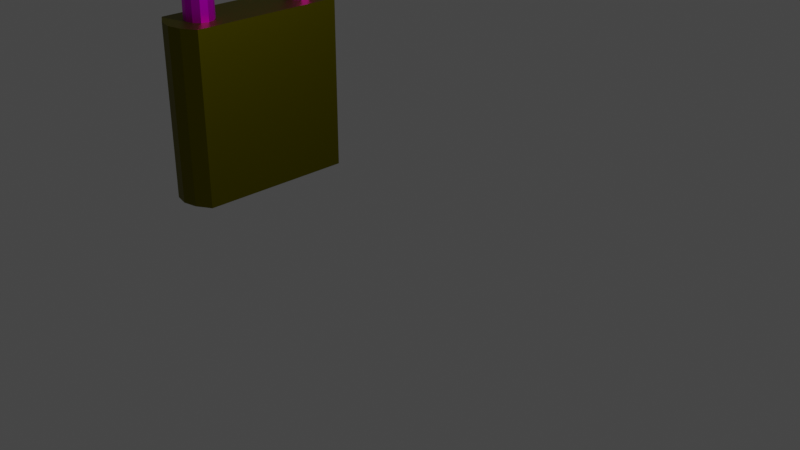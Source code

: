 # Source: padlock1.blend  (saved by Blender 3.6.11; exported with 4.5.12 LTS)
import bpy
from mathutils import Matrix  # noqa: F401  (used for matrix-valued properties, if any)

bpy.ops.wm.read_factory_settings(use_empty=True)
scene = bpy.context.scene
scene.name = 'Scene'

# ---- collections
col_collection = bpy.data.collections.new('Collection'); scene.collection.children.link(col_collection)

# ---- images (referenced by path relative to the original .blend; pixels are not part of the script)
import os
ASSET_DIR = os.environ.get("B2B_ASSET_DIR", "")  # directory of the original .blend (textures are referenced by path, not embedded)
HERE = os.path.dirname(os.path.abspath(__file__))  # packed textures are extracted next to this script under _unpacked/

def load_image(name, relpath, width, height, colorspace="sRGB"):
    """Load a texture the original file referenced (path relative to the .blend, or extracted next to this script)."""
    p = next((c for c in (os.path.join(HERE, relpath), os.path.join(ASSET_DIR, relpath)) if relpath and os.path.exists(c)), "")
    if p:
        img = bpy.data.images.load(p, check_existing=True)
        img.name = name
    else:  # same state as the original file: an image datablock whose file is absent (Cycles renders it pink)
        img = bpy.data.images.new(name, width, height)
        img.source = "FILE"
        img.filepath = "//" + (relpath or name)
    img.colorspace_settings.name = colorspace
    return img
img_material_001_metallic = load_image('Material.001 Metallic', '', 1024, 1024, 'Non-Color')
img_material_metallic = load_image('Material Metallic', '', 1024, 1024, 'Non-Color')

# ---- materials (node trees are filled in below, after node groups)
mat_material_001 = bpy.data.materials.new('Material.001')
mat_material_001.use_transparent_shadow = False
mat_material = bpy.data.materials.new('Material')
mat_material.alpha_threshold = 0.0
mat_material.use_transparent_shadow = False
mat_material.roughness = 0.5
mat_material.line_color = (0.0, 0.0, 0.0, 1.0)

# ---- material node trees
mat_material_001.use_nodes = True; mat_material_001.node_tree.nodes.clear()
_N = mat_material_001.node_tree.nodes; _L = mat_material_001.node_tree.links
n0 = _N.new('ShaderNodeBsdfPrincipled'); n0.name = 'Principled BSDF'; n0.location = (10, 300)
n0.distribution = 'GGX'
n0.subsurface_method = 'RANDOM_WALK_SKIN'
n0.inputs[1].default_value = 1.0
n0.inputs[3].default_value = 1.45
n0.inputs[27].default_value = (0.0, 0.0, 0.0, 1.0)
n0.inputs[28].default_value = 1.0
n1 = _N.new('ShaderNodeOutputMaterial'); n1.name = 'Material Output'; n1.location = (300, 300)
n2 = _N.new('ShaderNodeTexImage'); n2.name = 'Image Texture'; n2.location = (-288, 165)
n2.image = img_material_001_metallic
_L.new(n0.outputs[0], n1.inputs[0])
_L.new(n2.outputs[0], n0.inputs[0])
n1.is_active_output = True
mat_material.use_nodes = True; mat_material.node_tree.nodes.clear()
_N = mat_material.node_tree.nodes; _L = mat_material.node_tree.links
n0 = _N.new('ShaderNodeOutputMaterial'); n0.name = 'Material Output'; n0.location = (300, 300)
n1 = _N.new('ShaderNodeBsdfPrincipled'); n1.name = 'Principled BSDF'; n1.location = (10, 300)
n1.distribution = 'GGX'
n1.subsurface_method = 'RANDOM_WALK_SKIN'
n1.inputs[0].default_value = (0.175, 0.157, 0.0, 1.0)
n1.inputs[1].default_value = 1.0
n1.inputs[3].default_value = 1.45
n1.inputs[27].default_value = (0.0, 0.0, 0.0, 1.0)
n1.inputs[28].default_value = 1.0
n2 = _N.new('ShaderNodeTexImage'); n2.name = 'Image Texture'; n2.location = (-299, 170)
n2.image = img_material_metallic
_L.new(n1.outputs[0], n0.inputs[0])
n0.is_active_output = True

# ---- world
world_world = bpy.data.worlds.new('World'); scene.world = world_world
world_world.use_nodes = True; world_world.node_tree.nodes.clear()
_N = world_world.node_tree.nodes; _L = world_world.node_tree.links
n0 = _N.new('ShaderNodeOutputWorld'); n0.name = 'World Output'; n0.location = (300, 300)
n1 = _N.new('ShaderNodeBackground'); n1.name = 'Background'; n1.location = (10, 300)
n1.inputs[0].default_value = (0.05088, 0.05088, 0.05088, 1.0)
_L.new(n1.outputs[0], n0.inputs[0])
n0.is_active_output = True
world_world.color = (0.05088, 0.05088, 0.05088)
world_world.use_sun_shadow = False
world_world.sun_shadow_jitter_overblur = 0.0

# ---- cameras
cam_camera = bpy.data.cameras.new('Camera')
cam_camera.clip_end = 100.0
cam_camera.ortho_scale = 7.314

# ---- lights
light_light = bpy.data.lights.new('Light', 'POINT')
light_light.transmission_factor = 0.0
light_light.energy = 1000.0
light_light.shadow_soft_size = 0.1
light_light.shadow_maximum_resolution = 0.006
light_light.use_absolute_resolution = True

# ---- meshes
me_torus = bpy.data.meshes.new('Torus')
me_torus.from_pydata([(1.25, 0.0, 0.0), (1.217, 0.0, 0.125), (1.125, 0.0, 0.2165), (1.0, 0.0, 0.25), (0.875, 0.0, 0.2165), (0.7835, 0.0, 0.125), (0.75, 0.0, 3.062e-17), (0.7835, 0.0, -0.125), (0.875, 0.0, -0.2165), (1.0, 0.0, -0.25), (1.125, 0.0, -0.2165), (1.217, 0.0, -0.125), (1.239, 0.1632, 0.0), (1.206, 0.1588, 0.125), (1.115, 0.1468, 0.2165), (0.9914, 0.1305, 0.25), (0.8675, 0.1142, 0.2165), (0.7768, 0.1023, 0.125), (0.7436, 0.09789, 3.062e-17), (0.7768, 0.1023, -0.125), (0.8675, 0.1142, -0.2165), (0.9914, 0.1305, -0.25), (1.115, 0.1468, -0.2165), (1.206, 0.1588, -0.125), (1.207, 0.3235, 0.0), (1.175, 0.3149, 0.125), (1.087, 0.2912, 0.2165), (0.9659, 0.2588, 0.25), (0.8452, 0.2265, 0.2165), (0.7568, 0.2028, 0.125), (0.7244, 0.1941, 3.062e-17), (0.7568, 0.2028, -0.125), (0.8452, 0.2265, -0.2165), (0.9659, 0.2588, -0.25), (1.087, 0.2912, -0.2165), (1.175, 0.3149, -0.125), (1.155, 0.4784, 0.0), (1.124, 0.4655, 0.125), (1.039, 0.4305, 0.2165), (0.9239, 0.3827, 0.25), (0.8084, 0.3348, 0.2165), (0.7239, 0.2998, 0.125), (0.6929, 0.287, 3.062e-17), (0.7239, 0.2998, -0.125), (0.8084, 0.3348, -0.2165), (0.9239, 0.3827, -0.25), (1.039, 0.4305, -0.2165), (1.124, 0.4655, -0.125), (1.083, 0.625, 0.0), (1.054, 0.6083, 0.125), (0.9743, 0.5625, 0.2165), (0.866, 0.5, 0.25), (0.7578, 0.4375, 0.2165), (0.6785, 0.3917, 0.125), (0.6495, 0.375, 3.062e-17), (0.6785, 0.3917, -0.125), (0.7578, 0.4375, -0.2165), (0.866, 0.5, -0.25), (0.9743, 0.5625, -0.2165), (1.054, 0.6083, -0.125), (0.9917, 0.761, 0.0), (0.9651, 0.7406, 0.125), (0.8925, 0.6849, 0.2165), (0.7934, 0.6088, 0.25), (0.6942, 0.5327, 0.2165), (0.6216, 0.477, 0.125), (0.595, 0.4566, 3.062e-17), (0.6216, 0.477, -0.125), (0.6942, 0.5327, -0.2165), (0.7934, 0.6088, -0.25), (0.8925, 0.6849, -0.2165), (0.9651, 0.7406, -0.125), (0.8839, 0.8839, 0.0), (0.8602, 0.8602, 0.125), (0.7955, 0.7955, 0.2165), (0.7071, 0.7071, 0.25), (0.6187, 0.6187, 0.2165), (0.554, 0.554, 0.125), (0.5303, 0.5303, 3.062e-17), (0.554, 0.554, -0.125), (0.6187, 0.6187, -0.2165), (0.7071, 0.7071, -0.25), (0.7955, 0.7955, -0.2165), (0.8602, 0.8602, -0.125), (0.761, 0.9917, 0.0), (0.7406, 0.9651, 0.125), (0.6849, 0.8925, 0.2165), (0.6088, 0.7934, 0.25), (0.5327, 0.6942, 0.2165), (0.477, 0.6216, 0.125), (0.4566, 0.595, 3.062e-17), (0.477, 0.6216, -0.125), (0.5327, 0.6942, -0.2165), (0.6088, 0.7934, -0.25), (0.6849, 0.8925, -0.2165), (0.7406, 0.9651, -0.125), (0.625, 1.083, 0.0), (0.6083, 1.054, 0.125), (0.5625, 0.9743, 0.2165), (0.5, 0.866, 0.25), (0.4375, 0.7578, 0.2165), (0.3917, 0.6785, 0.125), (0.375, 0.6495, 3.062e-17), (0.3917, 0.6785, -0.125), (0.4375, 0.7578, -0.2165), (0.5, 0.866, -0.25), (0.5625, 0.9743, -0.2165), (0.6083, 1.054, -0.125), (0.4784, 1.155, 0.0), (0.4655, 1.124, 0.125), (0.4305, 1.039, 0.2165), (0.3827, 0.9239, 0.25), (0.3348, 0.8084, 0.2165), (0.2998, 0.7239, 0.125), (0.287, 0.6929, 3.062e-17), (0.2998, 0.7239, -0.125), (0.3348, 0.8084, -0.2165), (0.3827, 0.9239, -0.25), (0.4305, 1.039, -0.2165), (0.4655, 1.124, -0.125), (0.3235, 1.207, 0.0), (0.3149, 1.175, 0.125), (0.2912, 1.087, 0.2165), (0.2588, 0.9659, 0.25), (0.2265, 0.8452, 0.2165), (0.2028, 0.7568, 0.125), (0.1941, 0.7244, 3.062e-17), (0.2028, 0.7568, -0.125), (0.2265, 0.8452, -0.2165), (0.2588, 0.9659, -0.25), (0.2912, 1.087, -0.2165), (0.3149, 1.175, -0.125), (0.1632, 1.239, 0.0), (0.1588, 1.206, 0.125), (0.1468, 1.115, 0.2165), (0.1305, 0.9914, 0.25), (0.1142, 0.8675, 0.2165), (0.1023, 0.7768, 0.125), (0.09789, 0.7436, 3.062e-17), (0.1023, 0.7768, -0.125), (0.1142, 0.8675, -0.2165), (0.1305, 0.9914, -0.25), (0.1468, 1.115, -0.2165), (0.1588, 1.206, -0.125), (-2.08, 1.25, 0.008546), (-2.08, 1.217, 0.1335), (-2.08, 1.125, 0.2251), (-2.08, 1.0, 0.2585), (-2.08, 0.875, 0.2251), (-2.08, 0.7835, 0.1335), (-2.08, 0.75, 0.008546), (-2.08, 0.7835, -0.1165), (-2.08, 0.875, -0.208), (-2.08, 1.0, -0.2415), (-2.08, 1.125, -0.208), (-2.08, 1.217, -0.1165), (-0.9369, -1.25, 0.00385), (-0.9369, -1.217, 0.1289), (-0.9369, -1.125, 0.2204), (-0.9369, -1.0, 0.2539), (-0.9369, -0.875, 0.2204), (-0.937, -0.7835, 0.1289), (-0.937, -0.75, 0.003851), (-0.937, -0.7835, -0.1211), (-0.9369, -0.875, -0.2127), (-0.9369, -1.0, -0.2461), (-0.9369, -1.125, -0.2127), (-0.9369, -1.217, -0.1211), (0.1632, -1.239, 0.0), (0.1588, -1.206, 0.125), (0.1468, -1.115, 0.2165), (0.1305, -0.9914, 0.25), (0.1142, -0.8675, 0.2165), (0.1023, -0.7768, 0.125), (0.09789, -0.7436, 3.062e-17), (0.1023, -0.7768, -0.125), (0.1142, -0.8675, -0.2165), (0.1305, -0.9914, -0.25), (0.1468, -1.115, -0.2165), (0.1588, -1.206, -0.125), (0.3235, -1.207, 0.0), (0.3149, -1.175, 0.125), (0.2912, -1.087, 0.2165), (0.2588, -0.9659, 0.25), (0.2265, -0.8452, 0.2165), (0.2028, -0.7568, 0.125), (0.1941, -0.7244, 3.062e-17), (0.2028, -0.7568, -0.125), (0.2265, -0.8452, -0.2165), (0.2588, -0.9659, -0.25), (0.2912, -1.087, -0.2165), (0.3149, -1.175, -0.125), (0.4784, -1.155, 0.0), (0.4655, -1.124, 0.125), (0.4305, -1.039, 0.2165), (0.3827, -0.9239, 0.25), (0.3348, -0.8084, 0.2165), (0.2998, -0.7239, 0.125), (0.287, -0.6929, 3.062e-17), (0.2998, -0.7239, -0.125), (0.3348, -0.8084, -0.2165), (0.3827, -0.9239, -0.25), (0.4305, -1.039, -0.2165), (0.4655, -1.124, -0.125), (0.625, -1.083, 0.0), (0.6083, -1.054, 0.125), (0.5625, -0.9743, 0.2165), (0.5, -0.866, 0.25), (0.4375, -0.7578, 0.2165), (0.3917, -0.6785, 0.125), (0.375, -0.6495, 3.062e-17), (0.3917, -0.6785, -0.125), (0.4375, -0.7578, -0.2165), (0.5, -0.866, -0.25), (0.5625, -0.9743, -0.2165), (0.6083, -1.054, -0.125), (0.761, -0.9917, 0.0), (0.7406, -0.9651, 0.125), (0.6849, -0.8925, 0.2165), (0.6088, -0.7934, 0.25), (0.5327, -0.6942, 0.2165), (0.477, -0.6216, 0.125), (0.4566, -0.595, 3.062e-17), (0.477, -0.6216, -0.125), (0.5327, -0.6942, -0.2165), (0.6088, -0.7934, -0.25), (0.6849, -0.8925, -0.2165), (0.7406, -0.9651, -0.125), (0.8839, -0.8839, 0.0), (0.8602, -0.8602, 0.125), (0.7955, -0.7955, 0.2165), (0.7071, -0.7071, 0.25), (0.6187, -0.6187, 0.2165), (0.554, -0.554, 0.125), (0.5303, -0.5303, 3.062e-17), (0.554, -0.554, -0.125), (0.6187, -0.6187, -0.2165), (0.7071, -0.7071, -0.25), (0.7955, -0.7955, -0.2165), (0.8602, -0.8602, -0.125), (0.9917, -0.761, 0.0), (0.9651, -0.7406, 0.125), (0.8925, -0.6849, 0.2165), (0.7934, -0.6088, 0.25), (0.6942, -0.5327, 0.2165), (0.6216, -0.477, 0.125), (0.595, -0.4566, 3.062e-17), (0.6216, -0.477, -0.125), (0.6942, -0.5327, -0.2165), (0.7934, -0.6088, -0.25), (0.8925, -0.6849, -0.2165), (0.9651, -0.7406, -0.125), (1.083, -0.625, 0.0), (1.054, -0.6083, 0.125), (0.9743, -0.5625, 0.2165), (0.866, -0.5, 0.25), (0.7578, -0.4375, 0.2165), (0.6785, -0.3917, 0.125), (0.6495, -0.375, 3.062e-17), (0.6785, -0.3917, -0.125), (0.7578, -0.4375, -0.2165), (0.866, -0.5, -0.25), (0.9743, -0.5625, -0.2165), (1.054, -0.6083, -0.125), (1.155, -0.4784, 0.0), (1.124, -0.4655, 0.125), (1.039, -0.4305, 0.2165), (0.9239, -0.3827, 0.25), (0.8084, -0.3348, 0.2165), (0.7239, -0.2998, 0.125), (0.6929, -0.287, 3.062e-17), (0.7239, -0.2998, -0.125), (0.8084, -0.3348, -0.2165), (0.9239, -0.3827, -0.25), (1.039, -0.4305, -0.2165), (1.124, -0.4655, -0.125), (1.207, -0.3235, 0.0), (1.175, -0.3149, 0.125), (1.087, -0.2912, 0.2165), (0.9659, -0.2588, 0.25), (0.8452, -0.2265, 0.2165), (0.7568, -0.2028, 0.125), (0.7244, -0.1941, 3.062e-17), (0.7568, -0.2028, -0.125), (0.8452, -0.2265, -0.2165), (0.9659, -0.2588, -0.25), (1.087, -0.2912, -0.2165), (1.175, -0.3149, -0.125), (1.239, -0.1632, 0.0), (1.206, -0.1588, 0.125), (1.115, -0.1468, 0.2165), (0.9914, -0.1305, 0.25), (0.8675, -0.1142, 0.2165), (0.7768, -0.1023, 0.125), (0.7436, -0.09789, 3.062e-17), (0.7768, -0.1023, -0.125), (0.8675, -0.1142, -0.2165), (0.9914, -0.1305, -0.25), (1.115, -0.1468, -0.2165), (1.206, -0.1588, -0.125), (-1.259, -1.126, 0.2215), (-0.9343, -1.126, 0.2202), (-1.259, -0.8742, 0.2215), (-0.9343, -0.8742, 0.2202), (-1.261, -1.125, -0.2108), (-0.9361, -1.125, -0.2121), (-1.261, -0.8747, -0.2106), (-0.9361, -0.8747, -0.212), (-1.259, -1.0, 0.2557), (-0.9341, -1.0, 0.2543), (-1.261, -0.9994, -0.2448), (-0.9362, -0.9994, -0.2462), (-1.26, -0.7495, 0.005435), (-0.9352, -0.7495, 0.004098), (-1.26, -1.25, 0.003857), (-0.9352, -1.25, 0.002521), (-0.9352, -0.986, 0.002521), (-1.26, -0.986, 0.003857), (-1.26, -0.783, 0.1295), (-0.9346, -1.217, 0.1298), (-1.26, -0.9931, 0.1298), (-0.9346, -0.783, 0.1282), (-1.26, -1.217, 0.1312), (-0.9346, -0.9931, 0.1284), (-0.9357, -0.7836, -0.121), (-1.261, -1.217, -0.1194), (-0.9355, -0.986, -0.07791), (-1.261, -0.7836, -0.1197), (-0.9357, -1.217, -0.1207), (-1.261, -0.986, -0.07658), (-2.402, 0.8759, 0.2271), (-2.077, 0.8759, 0.2258), (-2.402, 1.125, 0.2262), (-2.077, 1.125, 0.2249), (-2.404, 0.8741, -0.2061), (-2.078, 0.8741, -0.2074), (-2.404, 1.124, -0.2059), (-2.078, 1.124, -0.2073), (-2.402, 1.0, 0.2597), (-2.077, 1.0, 0.2584), (-2.404, 0.9997, -0.2401), (-2.079, 0.9997, -0.2415), (-2.403, 1.25, 0.01013), (-2.078, 1.25, 0.008793), (-2.403, 0.7501, 0.009604), (-2.078, 0.7501, 0.008267), (-2.078, 1.013, 0.007216), (-2.403, 1.013, 0.008552), (-2.402, 1.216, 0.1342), (-2.077, 0.7836, 0.1335), (-2.402, 1.006, 0.1344), (-2.077, 1.216, 0.1329), (-2.402, 0.7836, 0.1348), (-2.077, 1.006, 0.1331), (-2.078, 1.216, -0.1163), (-2.403, 0.7826, -0.1147), (-2.078, 1.013, -0.07322), (-2.403, 1.216, -0.115), (-2.078, 0.7826, -0.116), (-2.403, 1.013, -0.07188)], [], [(0, 12, 13, 1), (1, 13, 14, 2), (2, 14, 15, 3), (3, 15, 16, 4), (4, 16, 17, 5), (5, 17, 18, 6), (6, 18, 19, 7), (7, 19, 20, 8), (8, 20, 21, 9), (9, 21, 22, 10), (10, 22, 23, 11), (11, 23, 12, 0), (12, 24, 25, 13), (13, 25, 26, 14), (14, 26, 27, 15), (15, 27, 28, 16), (16, 28, 29, 17), (17, 29, 30, 18), (18, 30, 31, 19), (19, 31, 32, 20), (20, 32, 33, 21), (21, 33, 34, 22), (22, 34, 35, 23), (23, 35, 24, 12), (24, 36, 37, 25), (25, 37, 38, 26), (26, 38, 39, 27), (27, 39, 40, 28), (28, 40, 41, 29), (29, 41, 42, 30), (30, 42, 43, 31), (31, 43, 44, 32), (32, 44, 45, 33), (33, 45, 46, 34), (34, 46, 47, 35), (35, 47, 36, 24), (36, 48, 49, 37), (37, 49, 50, 38), (38, 50, 51, 39), (39, 51, 52, 40), (40, 52, 53, 41), (41, 53, 54, 42), (42, 54, 55, 43), (43, 55, 56, 44), (44, 56, 57, 45), (45, 57, 58, 46), (46, 58, 59, 47), (47, 59, 48, 36), (48, 60, 61, 49), (49, 61, 62, 50), (50, 62, 63, 51), (51, 63, 64, 52), (52, 64, 65, 53), (53, 65, 66, 54), (54, 66, 67, 55), (55, 67, 68, 56), (56, 68, 69, 57), (57, 69, 70, 58), (58, 70, 71, 59), (59, 71, 60, 48), (60, 72, 73, 61), (61, 73, 74, 62), (62, 74, 75, 63), (63, 75, 76, 64), (64, 76, 77, 65), (65, 77, 78, 66), (66, 78, 79, 67), (67, 79, 80, 68), (68, 80, 81, 69), (69, 81, 82, 70), (70, 82, 83, 71), (71, 83, 72, 60), (72, 84, 85, 73), (73, 85, 86, 74), (74, 86, 87, 75), (75, 87, 88, 76), (76, 88, 89, 77), (77, 89, 90, 78), (78, 90, 91, 79), (79, 91, 92, 80), (80, 92, 93, 81), (81, 93, 94, 82), (82, 94, 95, 83), (83, 95, 84, 72), (84, 96, 97, 85), (85, 97, 98, 86), (86, 98, 99, 87), (87, 99, 100, 88), (88, 100, 101, 89), (89, 101, 102, 90), (90, 102, 103, 91), (91, 103, 104, 92), (92, 104, 105, 93), (93, 105, 106, 94), (94, 106, 107, 95), (95, 107, 96, 84), (96, 108, 109, 97), (97, 109, 110, 98), (98, 110, 111, 99), (99, 111, 112, 100), (100, 112, 113, 101), (101, 113, 114, 102), (102, 114, 115, 103), (103, 115, 116, 104), (104, 116, 117, 105), (105, 117, 118, 106), (106, 118, 119, 107), (107, 119, 108, 96), (108, 120, 121, 109), (109, 121, 122, 110), (110, 122, 123, 111), (111, 123, 124, 112), (112, 124, 125, 113), (113, 125, 126, 114), (114, 126, 127, 115), (115, 127, 128, 116), (116, 128, 129, 117), (117, 129, 130, 118), (118, 130, 131, 119), (119, 131, 120, 108), (120, 132, 133, 121), (121, 133, 134, 122), (122, 134, 135, 123), (123, 135, 136, 124), (124, 136, 137, 125), (125, 137, 138, 126), (126, 138, 139, 127), (127, 139, 140, 128), (128, 140, 141, 129), (129, 141, 142, 130), (130, 142, 143, 131), (131, 143, 132, 120), (132, 144, 145, 133), (133, 145, 146, 134), (134, 146, 147, 135), (135, 147, 148, 136), (136, 148, 149, 137), (137, 149, 150, 138), (138, 150, 151, 139), (139, 151, 152, 140), (140, 152, 153, 141), (141, 153, 154, 142), (142, 154, 155, 143), (143, 155, 144, 132), (156, 168, 169, 157), (157, 169, 170, 158), (158, 170, 171, 159), (159, 171, 172, 160), (160, 172, 173, 161), (161, 173, 174, 162), (162, 174, 175, 163), (163, 175, 176, 164), (164, 176, 177, 165), (165, 177, 178, 166), (166, 178, 179, 167), (167, 179, 168, 156), (168, 180, 181, 169), (169, 181, 182, 170), (170, 182, 183, 171), (171, 183, 184, 172), (172, 184, 185, 173), (173, 185, 186, 174), (174, 186, 187, 175), (175, 187, 188, 176), (176, 188, 189, 177), (177, 189, 190, 178), (178, 190, 191, 179), (179, 191, 180, 168), (180, 192, 193, 181), (181, 193, 194, 182), (182, 194, 195, 183), (183, 195, 196, 184), (184, 196, 197, 185), (185, 197, 198, 186), (186, 198, 199, 187), (187, 199, 200, 188), (188, 200, 201, 189), (189, 201, 202, 190), (190, 202, 203, 191), (191, 203, 192, 180), (192, 204, 205, 193), (193, 205, 206, 194), (194, 206, 207, 195), (195, 207, 208, 196), (196, 208, 209, 197), (197, 209, 210, 198), (198, 210, 211, 199), (199, 211, 212, 200), (200, 212, 213, 201), (201, 213, 214, 202), (202, 214, 215, 203), (203, 215, 204, 192), (204, 216, 217, 205), (205, 217, 218, 206), (206, 218, 219, 207), (207, 219, 220, 208), (208, 220, 221, 209), (209, 221, 222, 210), (210, 222, 223, 211), (211, 223, 224, 212), (212, 224, 225, 213), (213, 225, 226, 214), (214, 226, 227, 215), (215, 227, 216, 204), (216, 228, 229, 217), (217, 229, 230, 218), (218, 230, 231, 219), (219, 231, 232, 220), (220, 232, 233, 221), (221, 233, 234, 222), (222, 234, 235, 223), (223, 235, 236, 224), (224, 236, 237, 225), (225, 237, 238, 226), (226, 238, 239, 227), (227, 239, 228, 216), (228, 240, 241, 229), (229, 241, 242, 230), (230, 242, 243, 231), (231, 243, 244, 232), (232, 244, 245, 233), (233, 245, 246, 234), (234, 246, 247, 235), (235, 247, 248, 236), (236, 248, 249, 237), (237, 249, 250, 238), (238, 250, 251, 239), (239, 251, 240, 228), (240, 252, 253, 241), (241, 253, 254, 242), (242, 254, 255, 243), (243, 255, 256, 244), (244, 256, 257, 245), (245, 257, 258, 246), (246, 258, 259, 247), (247, 259, 260, 248), (248, 260, 261, 249), (249, 261, 262, 250), (250, 262, 263, 251), (251, 263, 252, 240), (252, 264, 265, 253), (253, 265, 266, 254), (254, 266, 267, 255), (255, 267, 268, 256), (256, 268, 269, 257), (257, 269, 270, 258), (258, 270, 271, 259), (259, 271, 272, 260), (260, 272, 273, 261), (261, 273, 274, 262), (262, 274, 275, 263), (263, 275, 264, 252), (264, 276, 277, 265), (265, 277, 278, 266), (266, 278, 279, 267), (267, 279, 280, 268), (268, 280, 281, 269), (269, 281, 282, 270), (270, 282, 283, 271), (271, 283, 284, 272), (272, 284, 285, 273), (273, 285, 286, 274), (274, 286, 287, 275), (275, 287, 276, 264), (276, 288, 289, 277), (277, 289, 290, 278), (278, 290, 291, 279), (279, 291, 292, 280), (280, 292, 293, 281), (281, 293, 294, 282), (282, 294, 295, 283), (283, 295, 296, 284), (284, 296, 297, 285), (285, 297, 298, 286), (286, 298, 299, 287), (287, 299, 288, 276), (288, 0, 1, 289), (289, 1, 2, 290), (290, 2, 3, 291), (291, 3, 4, 292), (292, 4, 5, 293), (293, 5, 6, 294), (294, 6, 7, 295), (295, 7, 8, 296), (296, 8, 9, 297), (297, 9, 10, 298), (298, 10, 11, 299), (299, 11, 0, 288), (308, 309, 303, 302), (327, 324, 307, 306), (310, 311, 305, 304), (322, 319, 301, 300), (329, 310, 304, 325), (323, 309, 301, 319), (321, 303, 309, 323), (327, 306, 310, 329), (306, 307, 311, 310), (300, 301, 309, 308), (318, 312, 317, 320), (324, 313, 316, 326), (326, 316, 315, 328), (320, 317, 314, 322), (325, 328, 315, 314), (318, 321, 313, 312), (302, 303, 321, 318), (308, 320, 322, 300), (302, 318, 320, 308), (313, 321, 323, 316), (316, 323, 319, 315), (314, 315, 319, 322), (304, 305, 328, 325), (311, 326, 328, 305), (307, 324, 326, 311), (312, 327, 329, 317), (317, 329, 325, 314), (312, 313, 324, 327), (338, 339, 333, 332), (357, 354, 337, 336), (340, 341, 335, 334), (352, 349, 331, 330), (359, 340, 334, 355), (353, 339, 331, 349), (351, 333, 339, 353), (357, 336, 340, 359), (336, 337, 341, 340), (330, 331, 339, 338), (348, 342, 347, 350), (354, 343, 346, 356), (356, 346, 345, 358), (350, 347, 344, 352), (355, 358, 345, 344), (348, 351, 343, 342), (332, 333, 351, 348), (338, 350, 352, 330), (332, 348, 350, 338), (343, 351, 353, 346), (346, 353, 349, 345), (344, 345, 349, 352), (334, 335, 358, 355), (341, 356, 358, 335), (337, 354, 356, 341), (342, 357, 359, 347), (347, 359, 355, 344), (342, 343, 354, 357)])
_uv = me_torus.uv_layers.new(name='UVMap')
_uv.uv.foreach_set('vector', [0.5, 0.5, 0.5208, 0.5, 0.5208, 0.5833, 0.5, 0.5833, 0.5, 0.5833, 0.5208, 0.5833, 0.5208, 0.6667, 0.5, 0.6667, 0.5, 0.6667, 0.5208, 0.6667, 0.5208, 0.75, 0.5, 0.75, 0.5, 0.75, 0.5208, 0.75, 0.5208, 0.8333, 0.5, 0.8333, 0.5, 0.8333, 0.5208, 0.8333, 0.5208, 0.9167, 0.5, 0.9167, 0.5, 0.9167, 0.5208, 0.9167, 0.5208, 1.0, 0.5, 1.0, 0.5, 2.22e-16, 0.5208, 2.22e-16, 0.5208, 0.08333, 0.5, 0.08333, 0.5, 0.08333, 0.5208, 0.08333, 0.5208, 0.1667, 0.5, 0.1667, 0.5, 0.1667, 0.5208, 0.1667, 0.5208, 0.25, 0.5, 0.25, 0.5, 0.25, 0.5208, 0.25, 0.5208, 0.3333, 0.5, 0.3333, 0.5, 0.3333, 0.5208, 0.3333, 0.5208, 0.4167, 0.5, 0.4167, 0.5, 0.4167, 0.5208, 0.4167, 0.5208, 0.5, 0.5, 0.5, 0.5208, 0.5, 0.5417, 0.5, 0.5417, 0.5833, 0.5208, 0.5833, 0.5208, 0.5833, 0.5417, 0.5833, 0.5417, 0.6667, 0.5208, 0.6667, 0.5208, 0.6667, 0.5417, 0.6667, 0.5417, 0.75, 0.5208, 0.75, 0.5208, 0.75, 0.5417, 0.75, 0.5417, 0.8333, 0.5208, 0.8333, 0.5208, 0.8333, 0.5417, 0.8333, 0.5417, 0.9167, 0.5208, 0.9167, 0.5208, 0.9167, 0.5417, 0.9167, 0.5417, 1.0, 0.5208, 1.0, 0.5208, 2.22e-16, 0.5417, 2.22e-16, 0.5417, 0.08333, 0.5208, 0.08333, 0.5208, 0.08333, 0.5417, 0.08333, 0.5417, 0.1667, 0.5208, 0.1667, 0.5208, 0.1667, 0.5417, 0.1667, 0.5417, 0.25, 0.5208, 0.25, 0.5208, 0.25, 0.5417, 0.25, 0.5417, 0.3333, 0.5208, 0.3333, 0.5208, 0.3333, 0.5417, 0.3333, 0.5417, 0.4167, 0.5208, 0.4167, 0.5208, 0.4167, 0.5417, 0.4167, 0.5417, 0.5, 0.5208, 0.5, 0.5417, 0.5, 0.5625, 0.5, 0.5625, 0.5833, 0.5417, 0.5833, 0.5417, 0.5833, 0.5625, 0.5833, 0.5625, 0.6667, 0.5417, 0.6667, 0.5417, 0.6667, 0.5625, 0.6667, 0.5625, 0.75, 0.5417, 0.75, 0.5417, 0.75, 0.5625, 0.75, 0.5625, 0.8333, 0.5417, 0.8333, 0.5417, 0.8333, 0.5625, 0.8333, 0.5625, 0.9167, 0.5417, 0.9167, 0.5417, 0.9167, 0.5625, 0.9167, 0.5625, 1.0, 0.5417, 1.0, 0.5417, 2.22e-16, 0.5625, 2.22e-16, 0.5625, 0.08333, 0.5417, 0.08333, 0.5417, 0.08333, 0.5625, 0.08333, 0.5625, 0.1667, 0.5417, 0.1667, 0.5417, 0.1667, 0.5625, 0.1667, 0.5625, 0.25, 0.5417, 0.25, 0.5417, 0.25, 0.5625, 0.25, 0.5625, 0.3333, 0.5417, 0.3333, 0.5417, 0.3333, 0.5625, 0.3333, 0.5625, 0.4167, 0.5417, 0.4167, 0.5417, 0.4167, 0.5625, 0.4167, 0.5625, 0.5, 0.5417, 0.5, 0.5625, 0.5, 0.5833, 0.5, 0.5833, 0.5833, 0.5625, 0.5833, 0.5625, 0.5833, 0.5833, 0.5833, 0.5833, 0.6667, 0.5625, 0.6667, 0.5625, 0.6667, 0.5833, 0.6667, 0.5833, 0.75, 0.5625, 0.75, 0.5625, 0.75, 0.5833, 0.75, 0.5833, 0.8333, 0.5625, 0.8333, 0.5625, 0.8333, 0.5833, 0.8333, 0.5833, 0.9167, 0.5625, 0.9167, 0.5625, 0.9167, 0.5833, 0.9167, 0.5833, 1.0, 0.5625, 1.0, 0.5625, 2.22e-16, 0.5833, 2.22e-16, 0.5833, 0.08333, 0.5625, 0.08333, 0.5625, 0.08333, 0.5833, 0.08333, 0.5833, 0.1667, 0.5625, 0.1667, 0.5625, 0.1667, 0.5833, 0.1667, 0.5833, 0.25, 0.5625, 0.25, 0.5625, 0.25, 0.5833, 0.25, 0.5833, 0.3333, 0.5625, 0.3333, 0.5625, 0.3333, 0.5833, 0.3333, 0.5833, 0.4167, 0.5625, 0.4167, 0.5625, 0.4167, 0.5833, 0.4167, 0.5833, 0.5, 0.5625, 0.5, 0.5833, 0.5, 0.6042, 0.5, 0.6042, 0.5833, 0.5833, 0.5833, 0.5833, 0.5833, 0.6042, 0.5833, 0.6042, 0.6667, 0.5833, 0.6667, 0.5833, 0.6667, 0.6042, 0.6667, 0.6042, 0.75, 0.5833, 0.75, 0.5833, 0.75, 0.6042, 0.75, 0.6042, 0.8333, 0.5833, 0.8333, 0.5833, 0.8333, 0.6042, 0.8333, 0.6042, 0.9167, 0.5833, 0.9167, 0.5833, 0.9167, 0.6042, 0.9167, 0.6042, 1.0, 0.5833, 1.0, 0.5833, 2.22e-16, 0.6042, 2.22e-16, 0.6042, 0.08333, 0.5833, 0.08333, 0.5833, 0.08333, 0.6042, 0.08333, 0.6042, 0.1667, 0.5833, 0.1667, 0.5833, 0.1667, 0.6042, 0.1667, 0.6042, 0.25, 0.5833, 0.25, 0.5833, 0.25, 0.6042, 0.25, 0.6042, 0.3333, 0.5833, 0.3333, 0.5833, 0.3333, 0.6042, 0.3333, 0.6042, 0.4167, 0.5833, 0.4167, 0.5833, 0.4167, 0.6042, 0.4167, 0.6042, 0.5, 0.5833, 0.5, 0.6042, 0.5, 0.625, 0.5, 0.625, 0.5833, 0.6042, 0.5833, 0.6042, 0.5833, 0.625, 0.5833, 0.625, 0.6667, 0.6042, 0.6667, 0.6042, 0.6667, 0.625, 0.6667, 0.625, 0.75, 0.6042, 0.75, 0.6042, 0.75, 0.625, 0.75, 0.625, 0.8333, 0.6042, 0.8333, 0.6042, 0.8333, 0.625, 0.8333, 0.625, 0.9167, 0.6042, 0.9167, 0.6042, 0.9167, 0.625, 0.9167, 0.625, 1.0, 0.6042, 1.0, 0.6042, 2.22e-16, 0.625, 2.22e-16, 0.625, 0.08333, 0.6042, 0.08333, 0.6042, 0.08333, 0.625, 0.08333, 0.625, 0.1667, 0.6042, 0.1667, 0.6042, 0.1667, 0.625, 0.1667, 0.625, 0.25, 0.6042, 0.25, 0.6042, 0.25, 0.625, 0.25, 0.625, 0.3333, 0.6042, 0.3333, 0.6042, 0.3333, 0.625, 0.3333, 0.625, 0.4167, 0.6042, 0.4167, 0.6042, 0.4167, 0.625, 0.4167, 0.625, 0.5, 0.6042, 0.5, 0.625, 0.5, 0.6458, 0.5, 0.6458, 0.5833, 0.625, 0.5833, 0.625, 0.5833, 0.6458, 0.5833, 0.6458, 0.6667, 0.625, 0.6667, 0.625, 0.6667, 0.6458, 0.6667, 0.6458, 0.75, 0.625, 0.75, 0.625, 0.75, 0.6458, 0.75, 0.6458, 0.8333, 0.625, 0.8333, 0.625, 0.8333, 0.6458, 0.8333, 0.6458, 0.9167, 0.625, 0.9167, 0.625, 0.9167, 0.6458, 0.9167, 0.6458, 1.0, 0.625, 1.0, 0.625, 2.22e-16, 0.6458, 2.22e-16, 0.6458, 0.08333, 0.625, 0.08333, 0.625, 0.08333, 0.6458, 0.08333, 0.6458, 0.1667, 0.625, 0.1667, 0.625, 0.1667, 0.6458, 0.1667, 0.6458, 0.25, 0.625, 0.25, 0.625, 0.25, 0.6458, 0.25, 0.6458, 0.3333, 0.625, 0.3333, 0.625, 0.3333, 0.6458, 0.3333, 0.6458, 0.4167, 0.625, 0.4167, 0.625, 0.4167, 0.6458, 0.4167, 0.6458, 0.5, 0.625, 0.5, 0.6458, 0.5, 0.6667, 0.5, 0.6667, 0.5833, 0.6458, 0.5833, 0.6458, 0.5833, 0.6667, 0.5833, 0.6667, 0.6667, 0.6458, 0.6667, 0.6458, 0.6667, 0.6667, 0.6667, 0.6667, 0.75, 0.6458, 0.75, 0.6458, 0.75, 0.6667, 0.75, 0.6667, 0.8333, 0.6458, 0.8333, 0.6458, 0.8333, 0.6667, 0.8333, 0.6667, 0.9167, 0.6458, 0.9167, 0.6458, 0.9167, 0.6667, 0.9167, 0.6667, 1.0, 0.6458, 1.0, 0.6458, 2.22e-16, 0.6667, 2.22e-16, 0.6667, 0.08333, 0.6458, 0.08333, 0.6458, 0.08333, 0.6667, 0.08333, 0.6667, 0.1667, 0.6458, 0.1667, 0.6458, 0.1667, 0.6667, 0.1667, 0.6667, 0.25, 0.6458, 0.25, 0.6458, 0.25, 0.6667, 0.25, 0.6667, 0.3333, 0.6458, 0.3333, 0.6458, 0.3333, 0.6667, 0.3333, 0.6667, 0.4167, 0.6458, 0.4167, 0.6458, 0.4167, 0.6667, 0.4167, 0.6667, 0.5, 0.6458, 0.5, 0.6667, 0.5, 0.6875, 0.5, 0.6875, 0.5833, 0.6667, 0.5833, 0.6667, 0.5833, 0.6875, 0.5833, 0.6875, 0.6667, 0.6667, 0.6667, 0.6667, 0.6667, 0.6875, 0.6667, 0.6875, 0.75, 0.6667, 0.75, 0.6667, 0.75, 0.6875, 0.75, 0.6875, 0.8333, 0.6667, 0.8333, 0.6667, 0.8333, 0.6875, 0.8333, 0.6875, 0.9167, 0.6667, 0.9167, 0.6667, 0.9167, 0.6875, 0.9167, 0.6875, 1.0, 0.6667, 1.0, 0.6667, 2.22e-16, 0.6875, 2.22e-16, 0.6875, 0.08333, 0.6667, 0.08333, 0.6667, 0.08333, 0.6875, 0.08333, 0.6875, 0.1667, 0.6667, 0.1667, 0.6667, 0.1667, 0.6875, 0.1667, 0.6875, 0.25, 0.6667, 0.25, 0.6667, 0.25, 0.6875, 0.25, 0.6875, 0.3333, 0.6667, 0.3333, 0.6667, 0.3333, 0.6875, 0.3333, 0.6875, 0.4167, 0.6667, 0.4167, 0.6667, 0.4167, 0.6875, 0.4167, 0.6875, 0.5, 0.6667, 0.5, 0.6875, 0.5, 0.7083, 0.5, 0.7083, 0.5833, 0.6875, 0.5833, 0.6875, 0.5833, 0.7083, 0.5833, 0.7083, 0.6667, 0.6875, 0.6667, 0.6875, 0.6667, 0.7083, 0.6667, 0.7083, 0.75, 0.6875, 0.75, 0.6875, 0.75, 0.7083, 0.75, 0.7083, 0.8333, 0.6875, 0.8333, 0.6875, 0.8333, 0.7083, 0.8333, 0.7083, 0.9167, 0.6875, 0.9167, 0.6875, 0.9167, 0.7083, 0.9167, 0.7083, 1.0, 0.6875, 1.0, 0.6875, 2.22e-16, 0.7083, 2.22e-16, 0.7083, 0.08333, 0.6875, 0.08333, 0.6875, 0.08333, 0.7083, 0.08333, 0.7083, 0.1667, 0.6875, 0.1667, 0.6875, 0.1667, 0.7083, 0.1667, 0.7083, 0.25, 0.6875, 0.25, 0.6875, 0.25, 0.7083, 0.25, 0.7083, 0.3333, 0.6875, 0.3333, 0.6875, 0.3333, 0.7083, 0.3333, 0.7083, 0.4167, 0.6875, 0.4167, 0.6875, 0.4167, 0.7083, 0.4167, 0.7083, 0.5, 0.6875, 0.5, 0.7083, 0.5, 0.7292, 0.5, 0.7292, 0.5833, 0.7083, 0.5833, 0.7083, 0.5833, 0.7292, 0.5833, 0.7292, 0.6667, 0.7083, 0.6667, 0.7083, 0.6667, 0.7292, 0.6667, 0.7292, 0.75, 0.7083, 0.75, 0.7083, 0.75, 0.7292, 0.75, 0.7292, 0.8333, 0.7083, 0.8333, 0.7083, 0.8333, 0.7292, 0.8333, 0.7292, 0.9167, 0.7083, 0.9167, 0.7083, 0.9167, 0.7292, 0.9167, 0.7292, 1.0, 0.7083, 1.0, 0.7083, 2.22e-16, 0.7292, 2.22e-16, 0.7292, 0.08333, 0.7083, 0.08333, 0.7083, 0.08333, 0.7292, 0.08333, 0.7292, 0.1667, 0.7083, 0.1667, 0.7083, 0.1667, 0.7292, 0.1667, 0.7292, 0.25, 0.7083, 0.25, 0.7083, 0.25, 0.7292, 0.25, 0.7292, 0.3333, 0.7083, 0.3333, 0.7083, 0.3333, 0.7292, 0.3333, 0.7292, 0.4167, 0.7083, 0.4167, 0.7083, 0.4167, 0.7292, 0.4167, 0.7292, 0.5, 0.7083, 0.5, 0.7292, 0.5, 0.75, 0.5, 0.75, 0.5833, 0.7292, 0.5833, 0.7292, 0.5833, 0.75, 0.5833, 0.75, 0.6667, 0.7292, 0.6667, 0.7292, 0.6667, 0.75, 0.6667, 0.75, 0.75, 0.7292, 0.75, 0.7292, 0.75, 0.75, 0.75, 0.75, 0.8333, 0.7292, 0.8333, 0.7292, 0.8333, 0.75, 0.8333, 0.75, 0.9167, 0.7292, 0.9167, 0.7292, 0.9167, 0.75, 0.9167, 0.75, 1.0, 0.7292, 1.0, 0.7292, 2.22e-16, 0.75, 2.22e-16, 0.75, 0.08333, 0.7292, 0.08333, 0.7292, 0.08333, 0.75, 0.08333, 0.75, 0.1667, 0.7292, 0.1667, 0.7292, 0.1667, 0.75, 0.1667, 0.75, 0.25, 0.7292, 0.25, 0.7292, 0.25, 0.75, 0.25, 0.75, 0.3333, 0.7292, 0.3333, 0.7292, 0.3333, 0.75, 0.3333, 0.75, 0.4167, 0.7292, 0.4167, 0.7292, 0.4167, 0.75, 0.4167, 0.75, 0.5, 0.7292, 0.5, 0.25, 0.5, 0.2708, 0.5, 0.2708, 0.5833, 0.25, 0.5833, 0.25, 0.5833, 0.2708, 0.5833, 0.2708, 0.6667, 0.25, 0.6667, 0.25, 0.6667, 0.2708, 0.6667, 0.2708, 0.75, 0.25, 0.75, 0.25, 0.75, 0.2708, 0.75, 0.2708, 0.8333, 0.25, 0.8333, 0.25, 0.8333, 0.2708, 0.8333, 0.2708, 0.9167, 0.25, 0.9167, 0.25, 0.9167, 0.2708, 0.9167, 0.2708, 1.0, 0.25, 1.0, 0.25, 2.22e-16, 0.2708, 2.22e-16, 0.2708, 0.08333, 0.25, 0.08333, 0.25, 0.08333, 0.2708, 0.08333, 0.2708, 0.1667, 0.25, 0.1667, 0.25, 0.1667, 0.2708, 0.1667, 0.2708, 0.25, 0.25, 0.25, 0.25, 0.25, 0.2708, 0.25, 0.2708, 0.3333, 0.25, 0.3333, 0.25, 0.3333, 0.2708, 0.3333, 0.2708, 0.4167, 0.25, 0.4167, 0.25, 0.4167, 0.2708, 0.4167, 0.2708, 0.5, 0.25, 0.5, 0.2708, 0.5, 0.2917, 0.5, 0.2917, 0.5833, 0.2708, 0.5833, 0.2708, 0.5833, 0.2917, 0.5833, 0.2917, 0.6667, 0.2708, 0.6667, 0.2708, 0.6667, 0.2917, 0.6667, 0.2917, 0.75, 0.2708, 0.75, 0.2708, 0.75, 0.2917, 0.75, 0.2917, 0.8333, 0.2708, 0.8333, 0.2708, 0.8333, 0.2917, 0.8333, 0.2917, 0.9167, 0.2708, 0.9167, 0.2708, 0.9167, 0.2917, 0.9167, 0.2917, 1.0, 0.2708, 1.0, 0.2708, 2.22e-16, 0.2917, 2.22e-16, 0.2917, 0.08333, 0.2708, 0.08333, 0.2708, 0.08333, 0.2917, 0.08333, 0.2917, 0.1667, 0.2708, 0.1667, 0.2708, 0.1667, 0.2917, 0.1667, 0.2917, 0.25, 0.2708, 0.25, 0.2708, 0.25, 0.2917, 0.25, 0.2917, 0.3333, 0.2708, 0.3333, 0.2708, 0.3333, 0.2917, 0.3333, 0.2917, 0.4167, 0.2708, 0.4167, 0.2708, 0.4167, 0.2917, 0.4167, 0.2917, 0.5, 0.2708, 0.5, 0.2917, 0.5, 0.3125, 0.5, 0.3125, 0.5833, 0.2917, 0.5833, 0.2917, 0.5833, 0.3125, 0.5833, 0.3125, 0.6667, 0.2917, 0.6667, 0.2917, 0.6667, 0.3125, 0.6667, 0.3125, 0.75, 0.2917, 0.75, 0.2917, 0.75, 0.3125, 0.75, 0.3125, 0.8333, 0.2917, 0.8333, 0.2917, 0.8333, 0.3125, 0.8333, 0.3125, 0.9167, 0.2917, 0.9167, 0.2917, 0.9167, 0.3125, 0.9167, 0.3125, 1.0, 0.2917, 1.0, 0.2917, 2.22e-16, 0.3125, 2.22e-16, 0.3125, 0.08333, 0.2917, 0.08333, 0.2917, 0.08333, 0.3125, 0.08333, 0.3125, 0.1667, 0.2917, 0.1667, 0.2917, 0.1667, 0.3125, 0.1667, 0.3125, 0.25, 0.2917, 0.25, 0.2917, 0.25, 0.3125, 0.25, 0.3125, 0.3333, 0.2917, 0.3333, 0.2917, 0.3333, 0.3125, 0.3333, 0.3125, 0.4167, 0.2917, 0.4167, 0.2917, 0.4167, 0.3125, 0.4167, 0.3125, 0.5, 0.2917, 0.5, 0.3125, 0.5, 0.3333, 0.5, 0.3333, 0.5833, 0.3125, 0.5833, 0.3125, 0.5833, 0.3333, 0.5833, 0.3333, 0.6667, 0.3125, 0.6667, 0.3125, 0.6667, 0.3333, 0.6667, 0.3333, 0.75, 0.3125, 0.75, 0.3125, 0.75, 0.3333, 0.75, 0.3333, 0.8333, 0.3125, 0.8333, 0.3125, 0.8333, 0.3333, 0.8333, 0.3333, 0.9167, 0.3125, 0.9167, 0.3125, 0.9167, 0.3333, 0.9167, 0.3333, 1.0, 0.3125, 1.0, 0.3125, 2.22e-16, 0.3333, 2.22e-16, 0.3333, 0.08333, 0.3125, 0.08333, 0.3125, 0.08333, 0.3333, 0.08333, 0.3333, 0.1667, 0.3125, 0.1667, 0.3125, 0.1667, 0.3333, 0.1667, 0.3333, 0.25, 0.3125, 0.25, 0.3125, 0.25, 0.3333, 0.25, 0.3333, 0.3333, 0.3125, 0.3333, 0.3125, 0.3333, 0.3333, 0.3333, 0.3333, 0.4167, 0.3125, 0.4167, 0.3125, 0.4167, 0.3333, 0.4167, 0.3333, 0.5, 0.3125, 0.5, 0.3333, 0.5, 0.3542, 0.5, 0.3542, 0.5833, 0.3333, 0.5833, 0.3333, 0.5833, 0.3542, 0.5833, 0.3542, 0.6667, 0.3333, 0.6667, 0.3333, 0.6667, 0.3542, 0.6667, 0.3542, 0.75, 0.3333, 0.75, 0.3333, 0.75, 0.3542, 0.75, 0.3542, 0.8333, 0.3333, 0.8333, 0.3333, 0.8333, 0.3542, 0.8333, 0.3542, 0.9167, 0.3333, 0.9167, 0.3333, 0.9167, 0.3542, 0.9167, 0.3542, 1.0, 0.3333, 1.0, 0.3333, 2.22e-16, 0.3542, 2.22e-16, 0.3542, 0.08333, 0.3333, 0.08333, 0.3333, 0.08333, 0.3542, 0.08333, 0.3542, 0.1667, 0.3333, 0.1667, 0.3333, 0.1667, 0.3542, 0.1667, 0.3542, 0.25, 0.3333, 0.25, 0.3333, 0.25, 0.3542, 0.25, 0.3542, 0.3333, 0.3333, 0.3333, 0.3333, 0.3333, 0.3542, 0.3333, 0.3542, 0.4167, 0.3333, 0.4167, 0.3333, 0.4167, 0.3542, 0.4167, 0.3542, 0.5, 0.3333, 0.5, 0.3542, 0.5, 0.375, 0.5, 0.375, 0.5833, 0.3542, 0.5833, 0.3542, 0.5833, 0.375, 0.5833, 0.375, 0.6667, 0.3542, 0.6667, 0.3542, 0.6667, 0.375, 0.6667, 0.375, 0.75, 0.3542, 0.75, 0.3542, 0.75, 0.375, 0.75, 0.375, 0.8333, 0.3542, 0.8333, 0.3542, 0.8333, 0.375, 0.8333, 0.375, 0.9167, 0.3542, 0.9167, 0.3542, 0.9167, 0.375, 0.9167, 0.375, 1.0, 0.3542, 1.0, 0.3542, 2.22e-16, 0.375, 2.22e-16, 0.375, 0.08333, 0.3542, 0.08333, 0.3542, 0.08333, 0.375, 0.08333, 0.375, 0.1667, 0.3542, 0.1667, 0.3542, 0.1667, 0.375, 0.1667, 0.375, 0.25, 0.3542, 0.25, 0.3542, 0.25, 0.375, 0.25, 0.375, 0.3333, 0.3542, 0.3333, 0.3542, 0.3333, 0.375, 0.3333, 0.375, 0.4167, 0.3542, 0.4167, 0.3542, 0.4167, 0.375, 0.4167, 0.375, 0.5, 0.3542, 0.5, 0.375, 0.5, 0.3958, 0.5, 0.3958, 0.5833, 0.375, 0.5833, 0.375, 0.5833, 0.3958, 0.5833, 0.3958, 0.6667, 0.375, 0.6667, 0.375, 0.6667, 0.3958, 0.6667, 0.3958, 0.75, 0.375, 0.75, 0.375, 0.75, 0.3958, 0.75, 0.3958, 0.8333, 0.375, 0.8333, 0.375, 0.8333, 0.3958, 0.8333, 0.3958, 0.9167, 0.375, 0.9167, 0.375, 0.9167, 0.3958, 0.9167, 0.3958, 1.0, 0.375, 1.0, 0.375, 2.22e-16, 0.3958, 2.22e-16, 0.3958, 0.08333, 0.375, 0.08333, 0.375, 0.08333, 0.3958, 0.08333, 0.3958, 0.1667, 0.375, 0.1667, 0.375, 0.1667, 0.3958, 0.1667, 0.3958, 0.25, 0.375, 0.25, 0.375, 0.25, 0.3958, 0.25, 0.3958, 0.3333, 0.375, 0.3333, 0.375, 0.3333, 0.3958, 0.3333, 0.3958, 0.4167, 0.375, 0.4167, 0.375, 0.4167, 0.3958, 0.4167, 0.3958, 0.5, 0.375, 0.5, 0.3958, 0.5, 0.4167, 0.5, 0.4167, 0.5833, 0.3958, 0.5833, 0.3958, 0.5833, 0.4167, 0.5833, 0.4167, 0.6667, 0.3958, 0.6667, 0.3958, 0.6667, 0.4167, 0.6667, 0.4167, 0.75, 0.3958, 0.75, 0.3958, 0.75, 0.4167, 0.75, 0.4167, 0.8333, 0.3958, 0.8333, 0.3958, 0.8333, 0.4167, 0.8333, 0.4167, 0.9167, 0.3958, 0.9167, 0.3958, 0.9167, 0.4167, 0.9167, 0.4167, 1.0, 0.3958, 1.0, 0.3958, 2.22e-16, 0.4167, 2.22e-16, 0.4167, 0.08333, 0.3958, 0.08333, 0.3958, 0.08333, 0.4167, 0.08333, 0.4167, 0.1667, 0.3958, 0.1667, 0.3958, 0.1667, 0.4167, 0.1667, 0.4167, 0.25, 0.3958, 0.25, 0.3958, 0.25, 0.4167, 0.25, 0.4167, 0.3333, 0.3958, 0.3333, 0.3958, 0.3333, 0.4167, 0.3333, 0.4167, 0.4167, 0.3958, 0.4167, 0.3958, 0.4167, 0.4167, 0.4167, 0.4167, 0.5, 0.3958, 0.5, 0.4167, 0.5, 0.4375, 0.5, 0.4375, 0.5833, 0.4167, 0.5833, 0.4167, 0.5833, 0.4375, 0.5833, 0.4375, 0.6667, 0.4167, 0.6667, 0.4167, 0.6667, 0.4375, 0.6667, 0.4375, 0.75, 0.4167, 0.75, 0.4167, 0.75, 0.4375, 0.75, 0.4375, 0.8333, 0.4167, 0.8333, 0.4167, 0.8333, 0.4375, 0.8333, 0.4375, 0.9167, 0.4167, 0.9167, 0.4167, 0.9167, 0.4375, 0.9167, 0.4375, 1.0, 0.4167, 1.0, 0.4167, 2.22e-16, 0.4375, 2.22e-16, 0.4375, 0.08333, 0.4167, 0.08333, 0.4167, 0.08333, 0.4375, 0.08333, 0.4375, 0.1667, 0.4167, 0.1667, 0.4167, 0.1667, 0.4375, 0.1667, 0.4375, 0.25, 0.4167, 0.25, 0.4167, 0.25, 0.4375, 0.25, 0.4375, 0.3333, 0.4167, 0.3333, 0.4167, 0.3333, 0.4375, 0.3333, 0.4375, 0.4167, 0.4167, 0.4167, 0.4167, 0.4167, 0.4375, 0.4167, 0.4375, 0.5, 0.4167, 0.5, 0.4375, 0.5, 0.4583, 0.5, 0.4583, 0.5833, 0.4375, 0.5833, 0.4375, 0.5833, 0.4583, 0.5833, 0.4583, 0.6667, 0.4375, 0.6667, 0.4375, 0.6667, 0.4583, 0.6667, 0.4583, 0.75, 0.4375, 0.75, 0.4375, 0.75, 0.4583, 0.75, 0.4583, 0.8333, 0.4375, 0.8333, 0.4375, 0.8333, 0.4583, 0.8333, 0.4583, 0.9167, 0.4375, 0.9167, 0.4375, 0.9167, 0.4583, 0.9167, 0.4583, 1.0, 0.4375, 1.0, 0.4375, 2.22e-16, 0.4583, 2.22e-16, 0.4583, 0.08333, 0.4375, 0.08333, 0.4375, 0.08333, 0.4583, 0.08333, 0.4583, 0.1667, 0.4375, 0.1667, 0.4375, 0.1667, 0.4583, 0.1667, 0.4583, 0.25, 0.4375, 0.25, 0.4375, 0.25, 0.4583, 0.25, 0.4583, 0.3333, 0.4375, 0.3333, 0.4375, 0.3333, 0.4583, 0.3333, 0.4583, 0.4167, 0.4375, 0.4167, 0.4375, 0.4167, 0.4583, 0.4167, 0.4583, 0.5, 0.4375, 0.5, 0.4583, 0.5, 0.4792, 0.5, 0.4792, 0.5833, 0.4583, 0.5833, 0.4583, 0.5833, 0.4792, 0.5833, 0.4792, 0.6667, 0.4583, 0.6667, 0.4583, 0.6667, 0.4792, 0.6667, 0.4792, 0.75, 0.4583, 0.75, 0.4583, 0.75, 0.4792, 0.75, 0.4792, 0.8333, 0.4583, 0.8333, 0.4583, 0.8333, 0.4792, 0.8333, 0.4792, 0.9167, 0.4583, 0.9167, 0.4583, 0.9167, 0.4792, 0.9167, 0.4792, 1.0, 0.4583, 1.0, 0.4583, 2.22e-16, 0.4792, 2.22e-16, 0.4792, 0.08333, 0.4583, 0.08333, 0.4583, 0.08333, 0.4792, 0.08333, 0.4792, 0.1667, 0.4583, 0.1667, 0.4583, 0.1667, 0.4792, 0.1667, 0.4792, 0.25, 0.4583, 0.25, 0.4583, 0.25, 0.4792, 0.25, 0.4792, 0.3333, 0.4583, 0.3333, 0.4583, 0.3333, 0.4792, 0.3333, 0.4792, 0.4167, 0.4583, 0.4167, 0.4583, 0.4167, 0.4792, 0.4167, 0.4792, 0.5, 0.4583, 0.5, 0.4792, 0.5, 0.5, 0.5, 0.5, 0.5833, 0.4792, 0.5833, 0.4792, 0.5833, 0.5, 0.5833, 0.5, 0.6667, 0.4792, 0.6667, 0.4792, 0.6667, 0.5, 0.6667, 0.5, 0.75, 0.4792, 0.75, 0.4792, 0.75, 0.5, 0.75, 0.5, 0.8333, 0.4792, 0.8333, 0.4792, 0.8333, 0.5, 0.8333, 0.5, 0.9167, 0.4792, 0.9167, 0.4792, 0.9167, 0.5, 0.9167, 0.5, 1.0, 0.4792, 1.0, 0.4792, 2.22e-16, 0.5, 2.22e-16, 0.5, 0.08333, 0.4792, 0.08333, 0.4792, 0.08333, 0.5, 0.08333, 0.5, 0.1667, 0.4792, 0.1667, 0.4792, 0.1667, 0.5, 0.1667, 0.5, 0.25, 0.4792, 0.25, 0.4792, 0.25, 0.5, 0.25, 0.5, 0.3333, 0.4792, 0.3333, 0.4792, 0.3333, 0.5, 0.3333, 0.5, 0.4167, 0.4792, 0.4167, 0.4792, 0.4167, 0.5, 0.4167, 0.5, 0.5, 0.4792, 0.5, 0.375, 0.125, 0.625, 0.125, 0.625, 0.25, 0.375, 0.25, 0.375, 0.4375, 0.625, 0.4375, 0.625, 0.5, 0.375, 0.5, 0.375, 0.625, 0.625, 0.625, 0.625, 0.75, 0.375, 0.75, 0.375, 0.9375, 0.625, 0.9375, 0.625, 1.0, 0.375, 1.0, 0.3125, 0.625, 0.375, 0.625, 0.375, 0.75, 0.3125, 0.75, 0.8125, 0.625, 0.875, 0.625, 0.875, 0.75, 0.8125, 0.75, 0.8125, 0.5, 0.875, 0.5, 0.875, 0.625, 0.8125, 0.625, 0.3125, 0.5, 0.375, 0.5, 0.375, 0.625, 0.3125, 0.625, 0.375, 0.5, 0.625, 0.5, 0.625, 0.625, 0.375, 0.625, 0.375, 0.0, 0.625, 0.0, 0.625, 0.125, 0.375, 0.125, 0.1875, 0.5, 0.25, 0.5, 0.25, 0.625, 0.1875, 0.625, 0.6875, 0.5, 0.75, 0.5, 0.75, 0.625, 0.6875, 0.625, 0.6875, 0.625, 0.75, 0.625, 0.75, 0.75, 0.6875, 0.75, 0.1875, 0.625, 0.25, 0.625, 0.25, 0.75, 0.1875, 0.75, 0.375, 0.8125, 0.625, 0.8125, 0.625, 0.875, 0.375, 0.875, 0.375, 0.3125, 0.625, 0.3125, 0.625, 0.375, 0.375, 0.375, 0.375, 0.25, 0.625, 0.25, 0.625, 0.3125, 0.375, 0.3125, 0.125, 0.625, 0.1875, 0.625, 0.1875, 0.75, 0.125, 0.75, 0.125, 0.5, 0.1875, 0.5, 0.1875, 0.625, 0.125, 0.625, 0.75, 0.5, 0.8125, 0.5, 0.8125, 0.625, 0.75, 0.625, 0.75, 0.625, 0.8125, 0.625, 0.8125, 0.75, 0.75, 0.75, 0.375, 0.875, 0.625, 0.875, 0.625, 0.9375, 0.375, 0.9375, 0.375, 0.75, 0.625, 0.75, 0.625, 0.8125, 0.375, 0.8125, 0.625, 0.625, 0.6875, 0.625, 0.6875, 0.75, 0.625, 0.75, 0.625, 0.5, 0.6875, 0.5, 0.6875, 0.625, 0.625, 0.625, 0.25, 0.5, 0.3125, 0.5, 0.3125, 0.625, 0.25, 0.625, 0.25, 0.625, 0.3125, 0.625, 0.3125, 0.75, 0.25, 0.75, 0.375, 0.375, 0.625, 0.375, 0.625, 0.4375, 0.375, 0.4375, 0.375, 0.125, 0.625, 0.125, 0.625, 0.25, 0.375, 0.25, 0.375, 0.4375, 0.625, 0.4375, 0.625, 0.5, 0.375, 0.5, 0.375, 0.625, 0.625, 0.625, 0.625, 0.75, 0.375, 0.75, 0.375, 0.9375, 0.625, 0.9375, 0.625, 1.0, 0.375, 1.0, 0.3125, 0.625, 0.375, 0.625, 0.375, 0.75, 0.3125, 0.75, 0.8125, 0.625, 0.875, 0.625, 0.875, 0.75, 0.8125, 0.75, 0.8125, 0.5, 0.875, 0.5, 0.875, 0.625, 0.8125, 0.625, 0.3125, 0.5, 0.375, 0.5, 0.375, 0.625, 0.3125, 0.625, 0.375, 0.5, 0.625, 0.5, 0.625, 0.625, 0.375, 0.625, 0.375, 0.0, 0.625, 0.0, 0.625, 0.125, 0.375, 0.125, 0.1875, 0.5, 0.25, 0.5, 0.25, 0.625, 0.1875, 0.625, 0.6875, 0.5, 0.75, 0.5, 0.75, 0.625, 0.6875, 0.625, 0.6875, 0.625, 0.75, 0.625, 0.75, 0.75, 0.6875, 0.75, 0.1875, 0.625, 0.25, 0.625, 0.25, 0.75, 0.1875, 0.75, 0.375, 0.8125, 0.625, 0.8125, 0.625, 0.875, 0.375, 0.875, 0.375, 0.3125, 0.625, 0.3125, 0.625, 0.375, 0.375, 0.375, 0.375, 0.25, 0.625, 0.25, 0.625, 0.3125, 0.375, 0.3125, 0.125, 0.625, 0.1875, 0.625, 0.1875, 0.75, 0.125, 0.75, 0.125, 0.5, 0.1875, 0.5, 0.1875, 0.625, 0.125, 0.625, 0.75, 0.5, 0.8125, 0.5, 0.8125, 0.625, 0.75, 0.625, 0.75, 0.625, 0.8125, 0.625, 0.8125, 0.75, 0.75, 0.75, 0.375, 0.875, 0.625, 0.875, 0.625, 0.9375, 0.375, 0.9375, 0.375, 0.75, 0.625, 0.75, 0.625, 0.8125, 0.375, 0.8125, 0.625, 0.625, 0.6875, 0.625, 0.6875, 0.75, 0.625, 0.75, 0.625, 0.5, 0.6875, 0.5, 0.6875, 0.625, 0.625, 0.625, 0.25, 0.5, 0.3125, 0.5, 0.3125, 0.625, 0.25, 0.625, 0.25, 0.625, 0.3125, 0.625, 0.3125, 0.75, 0.25, 0.75, 0.375, 0.375, 0.625, 0.375, 0.625, 0.4375, 0.375, 0.4375])
me_torus.materials.append(mat_material_001)
me_torus.update()
me_cube_003 = bpy.data.meshes.new('Cube.003')
me_cube_003.from_pydata([(-1.0, -0.9091, -1.0), (-1.0, -0.9091, 1.0), (-1.0, 0.9026, -1.0), (-1.0, 0.9026, 1.0), (1.0, -0.9091, -1.0), (1.0, -0.9091, 1.0), (1.0, 0.9026, -1.0), (1.0, 0.9026, 1.0), (0.0, 1.041, -1.0), (0.0, 1.041, 1.0), (0.0, -1.051, -1.0), (0.0, -1.051, 1.0), (-0.5, 1.005, -1.0), (-0.5, -1.014, 1.0), (-0.5, 1.005, 1.0), (-0.5, -1.014, -1.0), (0.5, 1.005, 1.0), (0.5, -1.014, -1.0), (0.5, 1.005, -1.0), (0.5, -1.014, 1.0), (-0.5, 0.1779, -1.0), (-0.5, -0.1778, -1.0), (0.0, 0.2431, -1.0), (0.0, -0.2431, -1.0), (0.5, 0.1747, -1.0), (0.5, -0.1745, -1.0), (0.5092, -0.1719, -1.0), (0.5998, -0.1351, -1.0), (0.6676, -0.09292, -1.0), (0.7085, -0.04688, -1.0), (0.7231, -4.898e-05, -1.0), (0.7085, 0.04814, -1.0), (0.667, 0.09322, -1.0), (0.5992, 0.1354, -1.0), (0.5098, 0.172, -1.0), (-0.6791, 0.09321, -1.0), (-0.72, 0.04775, -1.0), (-0.734, 0.0001462, -1.0), (-0.72, -0.04766, -1.0), (-0.6791, -0.09292, -1.0), (-0.6107, -0.1355, -1.0), (-0.5201, -0.1723, -1.0), (-0.5213, 0.172, -1.0), (-0.6119, 0.1352, -1.0), (0.1375, -0.2385, -1.0), (0.2742, -0.2246, -1.0), (0.3987, -0.2022, -1.0), (0.3976, 0.2025, -1.0), (0.2731, 0.2247, -1.0), (0.1375, 0.2386, -1.0), (-0.4114, -0.2018, -1.0), (-0.2851, -0.2246, -1.0), (-0.1472, -0.2387, -1.0), (-0.006329, -0.2434, -1.0), (-0.006333, 0.2433, -1.0), (-0.1484, 0.2386, -1.0), (-0.2881, 0.2243, -1.0), (-0.4114, 0.2021, -1.0), (-0.4979, 0.1779, -0.9429), (-0.4979, -0.1778, -0.9429), (0.00208, 0.243, -0.9429), (0.00208, -0.2431, -0.9429), (0.5021, 0.1747, -0.9429), (0.5021, -0.1745, -0.9429), (0.5113, -0.1719, -0.9429), (0.6019, -0.1351, -0.9429), (0.6697, -0.09293, -0.9429), (0.7106, -0.04688, -0.9429), (0.7252, -5.195e-05, -0.9429), (0.7106, 0.04814, -0.9429), (0.6691, 0.09321, -0.9429), (0.6013, 0.1354, -0.9429), (0.5119, 0.172, -0.9429), (-0.677, 0.09321, -0.9429), (-0.7179, 0.04775, -0.9429), (-0.7319, 0.0001432, -0.9429), (-0.7179, -0.04766, -0.9429), (-0.677, -0.09293, -0.9429), (-0.6086, -0.1355, -0.9429), (-0.518, -0.1723, -0.9429), (-0.5192, 0.172, -0.9429), (-0.6098, 0.1352, -0.9429), (0.1395, -0.2385, -0.9429), (0.2763, -0.2246, -0.9429), (0.4008, -0.2022, -0.9429), (0.3996, 0.2025, -0.9429), (0.2751, 0.2247, -0.9429), (0.1395, 0.2386, -0.9429), (-0.4093, -0.2018, -0.9429), (-0.2831, -0.2246, -0.9429), (-0.1451, -0.2387, -0.9429), (-0.004248, -0.2434, -0.9429), (-0.004253, 0.2433, -0.9429), (-0.1463, 0.2386, -0.9429), (-0.286, 0.2243, -0.9429), (-0.4093, 0.2021, -0.9429), (0.0, -0.4944, 1.0), (0.0, -0.828, 1.0), (-0.5, -0.6382, 1.0), (-0.5, -0.6859, 1.0), (0.5, -0.6203, 1.0), (0.5, -0.7025, 1.0), (0.5365, -0.6602, 1.0), (-0.5203, -0.6628, 1.0), (-0.2596, -0.805, 1.0), (-0.4485, -0.7446, 1.0), (-0.4501, -0.5778, 1.0), (-0.2549, -0.5163, 1.0), (0.2696, -0.5163, 1.0), (0.4616, -0.5783, 1.0), (0.4647, -0.7435, 1.0), (0.2696, -0.8061, 1.0), (0.0, -0.4944, 0.7488), (0.0, -0.828, 0.7488), (-0.5, -0.6382, 0.7488), (-0.5, -0.6859, 0.7488), (0.5, -0.6203, 0.7488), (0.5, -0.7025, 0.7488), (0.5365, -0.6602, 0.7488), (-0.5203, -0.6628, 0.7488), (-0.2596, -0.805, 0.7488), (-0.4485, -0.7446, 0.7488), (-0.4501, -0.5778, 0.7488), (-0.2549, -0.5163, 0.7488), (0.2696, -0.5163, 0.7488), (0.4616, -0.5783, 0.7488), (0.4647, -0.7435, 0.7488), (0.2696, -0.8061, 0.7488)], [], [(0, 1, 3, 2), (18, 16, 7, 6), (6, 7, 5, 4), (15, 13, 1, 0), (18, 6, 4, 17, 25, 26, 27, 28, 29, 30, 31, 32, 33, 34, 24), (14, 3, 1, 13, 99, 103, 98), (16, 9, 96, 108, 109, 100), (12, 8, 22, 54, 55, 56, 57, 20), (17, 19, 11, 10), (12, 14, 9, 8), (2, 3, 14, 12), (2, 12, 20, 42, 43, 35, 36, 37, 38, 39, 40, 41, 21, 15, 0), (9, 14, 98, 106, 107, 96), (10, 11, 13, 15), (4, 5, 19, 17), (7, 16, 100, 102, 101, 19, 5), (8, 18, 24, 47, 48, 49, 22), (8, 9, 16, 18), (23, 44, 45, 46, 25, 17, 10), (21, 50, 51, 52, 53, 23, 10, 15), (36, 35, 73, 74), (20, 57, 95, 58), (47, 24, 62, 85), (37, 36, 74, 75), (48, 47, 85, 86), (38, 37, 75, 76), (49, 48, 86, 87), (39, 38, 76, 77), (26, 25, 63, 64), (22, 49, 87, 60), (40, 39, 77, 78), (27, 26, 64, 65), (50, 21, 59, 88), (41, 40, 78, 79), (28, 27, 65, 66), (51, 50, 88, 89), (21, 41, 79, 59), (29, 28, 66, 67), (52, 51, 89, 90), (42, 20, 58, 80), (30, 29, 67, 68), (53, 52, 90, 91), (43, 42, 80, 81), (31, 30, 68, 69), (23, 53, 91, 61), (35, 43, 81, 73), (32, 31, 69, 70), (44, 23, 61, 82), (33, 32, 70, 71), (55, 54, 92, 93), (45, 44, 82, 83), (34, 33, 71, 72), (56, 55, 93, 94), (46, 45, 83, 84), (24, 34, 72, 62), (57, 56, 94, 95), (25, 46, 84, 63), (117, 118, 116), (107, 106, 122, 123), (97, 111, 127, 113), (102, 100, 116, 118), (97, 104, 105, 99, 13, 11), (106, 98, 114, 122), (101, 110, 111, 97, 11, 19), (114, 119, 115), (112, 123, 122, 114, 115, 121, 120, 113), (116, 125, 124, 112, 113, 127, 126, 117), (101, 102, 118, 117), (96, 107, 123, 112), (103, 99, 115, 119), (108, 96, 112, 124), (98, 103, 119, 114), (109, 108, 124, 125), (104, 97, 113, 120), (100, 109, 125, 116), (105, 104, 120, 121), (110, 101, 117, 126), (99, 105, 121, 115), (111, 110, 126, 127)])
_uv = me_cube_003.uv_layers.new(name='UVMap')
_uv.uv.foreach_set('vector', [0.375, 0.0, 0.625, 0.0, 0.625, 0.25, 0.375, 0.25, 0.375, 0.4375, 0.625, 0.4375, 0.625, 0.5, 0.375, 0.5, 0.375, 0.5, 0.625, 0.5, 0.625, 0.75, 0.375, 0.75, 0.375, 0.9375, 0.625, 0.9375, 0.625, 1.0, 0.375, 1.0, 0.3125, 0.5, 0.375, 0.5, 0.375, 0.75, 0.3125, 0.75, 0.3125, 0.646, 0.3136, 0.6457, 0.325, 0.6415, 0.3334, 0.6364, 0.3386, 0.6305, 0.3404, 0.6245, 0.3386, 0.6182, 0.3334, 0.6125, 0.3249, 0.6073, 0.3137, 0.6031, 0.3125, 0.6028, 0.8125, 0.5, 0.875, 0.5, 0.875, 0.75, 0.8125, 0.75, 0.8125, 0.7093, 0.815, 0.7068, 0.8125, 0.7034, 0.6875, 0.5, 0.75, 0.5, 0.75, 0.6835, 0.7163, 0.6873, 0.6923, 0.6958, 0.6875, 0.7012, 0.1875, 0.5, 0.25, 0.5, 0.25, 0.5953, 0.2492, 0.5953, 0.2315, 0.5956, 0.214, 0.597, 0.1986, 0.5995, 0.1875, 0.6024, 0.375, 0.8125, 0.625, 0.8125, 0.625, 0.875, 0.375, 0.875, 0.375, 0.3125, 0.625, 0.3125, 0.625, 0.375, 0.375, 0.375, 0.375, 0.25, 0.625, 0.25, 0.625, 0.3125, 0.375, 0.3125, 0.125, 0.5, 0.1875, 0.5, 0.1875, 0.6024, 0.1848, 0.603, 0.1735, 0.6073, 0.1651, 0.6125, 0.16, 0.6183, 0.1582, 0.6245, 0.16, 0.6307, 0.1651, 0.6364, 0.1737, 0.6416, 0.185, 0.6458, 0.1875, 0.6464, 0.1875, 0.75, 0.125, 0.75, 0.75, 0.5, 0.8125, 0.5, 0.8125, 0.7034, 0.8063, 0.6957, 0.7819, 0.6872, 0.75, 0.6835, 0.375, 0.875, 0.625, 0.875, 0.625, 0.9375, 0.375, 0.9375, 0.375, 0.75, 0.625, 0.75, 0.625, 0.8125, 0.375, 0.8125, 0.625, 0.5, 0.6875, 0.5, 0.6875, 0.7012, 0.6829, 0.7067, 0.6875, 0.7114, 0.6875, 0.75, 0.625, 0.75, 0.25, 0.5, 0.3125, 0.5, 0.3125, 0.6028, 0.2997, 0.5995, 0.2841, 0.597, 0.2672, 0.5956, 0.25, 0.5953, 0.375, 0.375, 0.625, 0.375, 0.625, 0.4375, 0.375, 0.4375, 0.25, 0.6534, 0.2672, 0.6532, 0.2843, 0.6518, 0.2998, 0.6493, 0.3125, 0.646, 0.3125, 0.75, 0.25, 0.75, 0.1875, 0.6464, 0.1986, 0.6492, 0.2144, 0.6518, 0.2316, 0.6532, 0.2492, 0.6535, 0.25, 0.6534, 0.25, 0.75, 0.1875, 0.75, 0.16, 0.6183, 0.1651, 0.6125, 0.1651, 0.6125, 0.16, 0.6183, 0.1875, 0.6024, 0.1986, 0.5995, 0.1986, 0.5995, 0.1875, 0.6024, 0.2997, 0.5995, 0.3125, 0.6028, 0.3125, 0.6028, 0.2997, 0.5995, 0.1582, 0.6245, 0.16, 0.6183, 0.16, 0.6183, 0.1582, 0.6245, 0.2841, 0.597, 0.2997, 0.5995, 0.2997, 0.5995, 0.2841, 0.597, 0.16, 0.6307, 0.1582, 0.6245, 0.1582, 0.6245, 0.16, 0.6307, 0.2672, 0.5956, 0.2841, 0.597, 0.2841, 0.597, 0.2672, 0.5956, 0.1651, 0.6364, 0.16, 0.6307, 0.16, 0.6307, 0.1651, 0.6364, 0.3136, 0.6457, 0.3125, 0.646, 0.3125, 0.646, 0.3136, 0.6457, 0.25, 0.5953, 0.2672, 0.5956, 0.2672, 0.5956, 0.25, 0.5953, 0.1737, 0.6416, 0.1651, 0.6364, 0.1651, 0.6364, 0.1737, 0.6416, 0.325, 0.6415, 0.3136, 0.6457, 0.3136, 0.6457, 0.325, 0.6415, 0.1986, 0.6492, 0.1875, 0.6464, 0.1875, 0.6464, 0.1986, 0.6492, 0.185, 0.6458, 0.1737, 0.6416, 0.1737, 0.6416, 0.185, 0.6458, 0.3334, 0.6364, 0.325, 0.6415, 0.325, 0.6415, 0.3334, 0.6364, 0.2144, 0.6518, 0.1986, 0.6492, 0.1986, 0.6492, 0.2144, 0.6518, 0.1875, 0.6464, 0.185, 0.6458, 0.185, 0.6458, 0.1875, 0.6464, 0.3386, 0.6305, 0.3334, 0.6364, 0.3334, 0.6364, 0.3386, 0.6305, 0.2316, 0.6532, 0.2144, 0.6518, 0.2144, 0.6518, 0.2316, 0.6532, 0.1848, 0.603, 0.1875, 0.6024, 0.1875, 0.6024, 0.1848, 0.603, 0.3404, 0.6245, 0.3386, 0.6305, 0.3386, 0.6305, 0.3404, 0.6245, 0.2492, 0.6535, 0.2316, 0.6532, 0.2316, 0.6532, 0.2492, 0.6535, 0.1735, 0.6073, 0.1848, 0.603, 0.1848, 0.603, 0.1735, 0.6073, 0.3386, 0.6182, 0.3404, 0.6245, 0.3404, 0.6245, 0.3386, 0.6182, 0.25, 0.6534, 0.2492, 0.6535, 0.2492, 0.6535, 0.25, 0.6534, 0.1651, 0.6125, 0.1735, 0.6073, 0.1735, 0.6073, 0.1651, 0.6125, 0.3334, 0.6125, 0.3386, 0.6182, 0.3386, 0.6182, 0.3334, 0.6125, 0.2672, 0.6532, 0.25, 0.6534, 0.25, 0.6534, 0.2672, 0.6532, 0.3249, 0.6073, 0.3334, 0.6125, 0.3334, 0.6125, 0.3249, 0.6073, 0.2315, 0.5956, 0.2492, 0.5953, 0.2492, 0.5953, 0.2315, 0.5956, 0.2843, 0.6518, 0.2672, 0.6532, 0.2672, 0.6532, 0.2843, 0.6518, 0.3137, 0.6031, 0.3249, 0.6073, 0.3249, 0.6073, 0.3137, 0.6031, 0.214, 0.597, 0.2315, 0.5956, 0.2315, 0.5956, 0.214, 0.597, 0.2998, 0.6493, 0.2843, 0.6518, 0.2843, 0.6518, 0.2998, 0.6493, 0.3125, 0.6028, 0.3137, 0.6031, 0.3137, 0.6031, 0.3125, 0.6028, 0.1986, 0.5995, 0.214, 0.597, 0.214, 0.597, 0.1986, 0.5995, 0.3125, 0.646, 0.2998, 0.6493, 0.2998, 0.6493, 0.3125, 0.646, 0.6875, 0.7114, 0.6829, 0.7067, 0.6875, 0.7012, 0.7819, 0.6872, 0.8063, 0.6957, 0.8063, 0.6957, 0.7819, 0.6872, 0.75, 0.7233, 0.7163, 0.7226, 0.7163, 0.7226, 0.75, 0.7233, 0.6829, 0.7067, 0.6875, 0.7012, 0.6875, 0.7012, 0.6829, 0.7067, 0.75, 0.7233, 0.7825, 0.7224, 0.8061, 0.7163, 0.8125, 0.7093, 0.8125, 0.75, 0.75, 0.75, 0.8063, 0.6957, 0.8125, 0.7034, 0.8125, 0.7034, 0.8063, 0.6957, 0.6875, 0.7114, 0.6919, 0.7163, 0.7163, 0.7226, 0.75, 0.7233, 0.75, 0.75, 0.6875, 0.75, 0.8125, 0.7034, 0.815, 0.7068, 0.8125, 0.7093, 0.75, 0.6835, 0.7819, 0.6872, 0.8063, 0.6957, 0.8125, 0.7034, 0.8125, 0.7093, 0.8061, 0.7163, 0.7825, 0.7224, 0.75, 0.7233, 0.6875, 0.7012, 0.6923, 0.6958, 0.7163, 0.6873, 0.75, 0.6835, 0.75, 0.7233, 0.7163, 0.7226, 0.6919, 0.7163, 0.6875, 0.7114, 0.6875, 0.7114, 0.6829, 0.7067, 0.6829, 0.7067, 0.6875, 0.7114, 0.75, 0.6835, 0.7819, 0.6872, 0.7819, 0.6872, 0.75, 0.6835, 0.815, 0.7068, 0.8125, 0.7093, 0.8125, 0.7093, 0.815, 0.7068, 0.7163, 0.6873, 0.75, 0.6835, 0.75, 0.6835, 0.7163, 0.6873, 0.8125, 0.7034, 0.815, 0.7068, 0.815, 0.7068, 0.8125, 0.7034, 0.6923, 0.6958, 0.7163, 0.6873, 0.7163, 0.6873, 0.6923, 0.6958, 0.7825, 0.7224, 0.75, 0.7233, 0.75, 0.7233, 0.7825, 0.7224, 0.6875, 0.7012, 0.6923, 0.6958, 0.6923, 0.6958, 0.6875, 0.7012, 0.8061, 0.7163, 0.7825, 0.7224, 0.7825, 0.7224, 0.8061, 0.7163, 0.6919, 0.7163, 0.6875, 0.7114, 0.6875, 0.7114, 0.6919, 0.7163, 0.8125, 0.7093, 0.8061, 0.7163, 0.8061, 0.7163, 0.8125, 0.7093, 0.7163, 0.7226, 0.6919, 0.7163, 0.6919, 0.7163, 0.7163, 0.7226])
me_cube_003.materials.append(mat_material)
me_cube_003.update()
me_cylinder_001 = bpy.data.meshes.new('Cylinder.001')
me_cylinder_001.from_pydata([(0.0, 1.0, -1.0), (0.0, 1.0, 1.0), (0.1951, 0.9808, -1.0), (0.1951, 0.9808, 1.0), (0.3827, 0.9239, -1.0), (0.3827, 0.9239, 1.0), (0.5556, 0.8315, -1.0), (0.5556, 0.8315, 1.0), (0.7071, 0.7071, -1.0), (0.7071, 0.7071, 1.0), (0.8315, 0.5556, -1.0), (0.8315, 0.5556, 1.0), (0.9239, 0.3827, -1.0), (0.9239, 0.3827, 1.0), (0.9808, 0.1951, -1.0), (0.9808, 0.1951, 1.0), (1.0, 0.0, -1.0), (1.0, 0.0, 1.0), (0.9808, -0.1951, -1.0), (0.9808, -0.1951, 1.0), (0.9239, -0.3827, -1.0), (0.9239, -0.3827, 1.0), (0.8315, -0.5556, -1.0), (0.8315, -0.5556, 1.0), (0.7071, -0.7071, -1.0), (0.7071, -0.7071, 1.0), (0.5556, -0.8315, -1.0), (0.5556, -0.8315, 1.0), (0.3827, -0.9239, -1.0), (0.3827, -0.9239, 1.0), (0.1951, -0.9808, -1.0), (0.1951, -0.9808, 1.0), (0.0, -1.0, -1.0), (0.0, -1.0, 1.0), (-0.1951, -0.9808, -1.0), (-0.1951, -0.9808, 1.0), (-0.3827, -0.9239, -1.0), (-0.3827, -0.9239, 1.0), (-0.5556, -0.8315, -1.0), (-0.5556, -0.8315, 1.0), (-0.7071, -0.7071, -1.0), (-0.7071, -0.7071, 1.0), (-0.8315, -0.5556, -1.0), (-0.8315, -0.5556, 1.0), (-0.9239, -0.3827, -1.0), (-0.9239, -0.3827, 1.0), (-0.9808, -0.1951, -1.0), (-0.9808, -0.1951, 1.0), (-1.0, 0.0, -1.0), (-1.0, 0.0, 1.0), (-0.9808, 0.1951, -1.0), (-0.9808, 0.1951, 1.0), (-0.9239, 0.3827, -1.0), (-0.9239, 0.3827, 1.0), (-0.8315, 0.5556, -1.0), (-0.8315, 0.5556, 1.0), (-0.7071, 0.7071, -1.0), (-0.7071, 0.7071, 1.0), (-0.5556, 0.8315, -1.0), (-0.5556, 0.8315, 1.0), (-0.3827, 0.9239, -1.0), (-0.3827, 0.9239, 1.0), (-0.1951, 0.9808, -1.0), (-0.1951, 0.9808, 1.0), (-0.7432, 0.0674, -1.0), (-0.741, -0.1532, -1.0), (-0.7381, -0.164, -1.0), (-0.7287, -0.172, -1.0), (-0.72, -0.1778, -1.0), (-0.7077, -0.1821, -1.0), (-0.03442, -0.1807, -1.0), (-0.02501, -0.1785, -1.0), (-0.01706, -0.1734, -1.0), (-0.009103, -0.1647, -1.0), (-0.004764, -0.1524, -1.0), (-0.00404, -0.1409, -1.0), (0.01693, -0.0005768, -1.0), (0.02199, 0.009548, -1.0), (0.02995, 0.01533, -1.0), (0.04007, 0.0204, -1.0), (0.04948, 0.02329, -1.0), (0.2079, 0.02257, -1.0), (0.2173, 0.01967, -1.0), (0.2245, 0.01316, -1.0), (0.231, 0.006655, -1.0), (0.2375, -0.005639, -1.0), (0.2585, -0.1546, -1.0), (0.2664, -0.1705, -1.0), (0.2802, -0.1792, -1.0), (0.7032, -0.1807, -1.0), (0.7163, -0.1785, -1.0), (0.7257, -0.1698, -1.0), (0.7336, -0.1597, -1.0), (0.7358, 0.08982, -1.0), (0.7307, 0.09995, -1.0), (0.7184, 0.1093, -1.0), (0.7032, 0.1151, -1.0), (0.4458, 0.1151, -1.0), (0.4277, 0.1202, -1.0), (0.4111, 0.1289, -1.0), (0.3843, 0.1498, -1.0), (0.3301, 0.207, -1.0), (0.3113, 0.2186, -1.0), (0.2773, 0.2258, -1.0), (0.2057, 0.2258, -1.0), (-0.161, 0.2251, -1.0), (-0.1791, 0.2157, -1.0), (-0.1885, 0.1903, -1.0), (-0.1971, 0.1195, -1.0), (-0.2073, 0.05149, -1.0), (-0.2159, 0.03486, -1.0), (-0.2398, 0.02329, -1.0), (-0.3917, 0.02112, -1.0), (-0.4112, 0.02907, -1.0), (-0.4249, 0.04426, -1.0), (-0.4481, 0.1918, -1.0), (-0.4539, 0.2084, -1.0), (-0.464, 0.2178, -1.0), (-0.4799, 0.2236, -1.0), (-0.7142, 0.2251, -1.0), (-0.7265, 0.2193, -1.0), (-0.7359, 0.2084, -1.0), (-0.7424, 0.1969, -1.0), (-0.7432, 0.0674, 3.392), (-0.741, -0.1532, 3.392), (-0.7381, -0.164, 3.392), (-0.7287, -0.172, 3.392), (-0.72, -0.1778, 3.392), (-0.7077, -0.1821, 3.392), (-0.03442, -0.1807, 3.392), (-0.02501, -0.1785, 3.392), (-0.01706, -0.1734, 3.392), (-0.009103, -0.1647, 3.392), (-0.004764, -0.1524, 3.392), (-0.00404, -0.1409, 3.392), (0.01693, -0.0005768, 3.392), (0.02199, 0.009548, 3.392), (0.02995, 0.01533, 3.392), (0.04007, 0.0204, 3.392), (0.04948, 0.02329, 3.392), (0.2079, 0.02257, 3.392), (0.2173, 0.01967, 3.392), (0.2245, 0.01316, 3.392), (0.231, 0.006655, 3.392), (0.2375, -0.005639, 3.392), (0.2585, -0.1546, 3.392), (0.2664, -0.1705, 3.392), (0.2802, -0.1792, 3.392), (0.7032, -0.1807, 3.392), (0.7163, -0.1785, 3.392), (0.7257, -0.1698, 3.392), (0.7336, -0.1597, 3.392), (0.7358, 0.08982, 3.392), (0.7307, 0.09995, 3.392), (0.7184, 0.1093, 3.392), (0.7032, 0.1151, 3.392), (0.4458, 0.1151, 3.392), (0.4277, 0.1202, 3.392), (0.4111, 0.1289, 3.392), (0.3843, 0.1498, 3.392), (0.3301, 0.207, 3.392), (0.3113, 0.2186, 3.392), (0.2773, 0.2258, 3.392), (0.2057, 0.2258, 3.392), (-0.161, 0.2251, 3.392), (-0.1791, 0.2157, 3.392), (-0.1885, 0.1903, 3.392), (-0.1971, 0.1195, 3.392), (-0.2073, 0.05149, 3.392), (-0.2159, 0.03486, 3.392), (-0.2398, 0.02329, 3.392), (-0.3917, 0.02112, 3.392), (-0.4112, 0.02907, 3.392), (-0.4249, 0.04426, 3.392), (-0.4481, 0.1918, 3.392), (-0.4539, 0.2084, 3.392), (-0.464, 0.2178, 3.392), (-0.4799, 0.2236, 3.392), (-0.7142, 0.2251, 3.392), (-0.7265, 0.2193, 3.392), (-0.7359, 0.2084, 3.392), (-0.7424, 0.1969, 3.392)], [], [(0, 1, 3, 2), (2, 3, 5, 4), (4, 5, 7, 6), (6, 7, 9, 8), (8, 9, 11, 10), (10, 11, 13, 12), (12, 13, 15, 14), (14, 15, 17, 16), (16, 17, 19, 18), (18, 19, 21, 20), (20, 21, 23, 22), (22, 23, 25, 24), (24, 25, 27, 26), (26, 27, 29, 28), (28, 29, 31, 30), (30, 31, 33, 32), (32, 33, 35, 34), (34, 35, 37, 36), (36, 37, 39, 38), (38, 39, 41, 40), (40, 41, 43, 42), (42, 43, 45, 44), (44, 45, 47, 46), (46, 47, 49, 48), (48, 49, 51, 50), (50, 51, 53, 52), (52, 53, 55, 54), (54, 55, 57, 56), (56, 57, 59, 58), (58, 59, 61, 60), (3, 1, 63, 61, 59, 57, 55, 53, 51, 49, 47, 45, 43, 41, 39, 37, 35, 33, 31, 29, 27, 25, 23, 21, 19, 17, 15, 13, 11, 9, 7, 5), (60, 61, 63, 62), (62, 63, 1, 0), (0, 2, 4, 6, 8, 10, 12, 14, 93, 94, 95, 96, 97, 98, 99, 100, 101, 102, 103, 104, 105, 106, 107, 108, 109, 110, 111, 112, 113, 114, 115, 116, 117, 118, 119, 120, 121, 122, 64, 48, 50, 52, 54, 56, 58, 60, 62), (48, 64, 65, 66, 67, 68, 69, 70, 71, 72, 73, 74, 75, 76, 77, 78, 79, 80, 81, 82, 83, 84, 85, 86, 87, 88, 89, 90, 91, 92, 93, 14, 16, 18, 20, 22, 24, 26, 28, 30, 32, 34, 36, 38, 40, 42, 44, 46), (112, 111, 170, 171), (151, 150, 149, 148, 147, 146, 145, 144, 143, 142, 141, 140, 139, 138, 137, 136, 135, 134, 133, 132, 131, 130, 129, 128, 127, 126, 125, 124, 123, 181, 180, 179, 178, 177, 176, 175, 174, 173, 172, 171, 170, 169, 168, 167, 166, 165, 164, 163, 162, 161, 160, 159, 158, 157, 156, 155, 154, 153, 152), (86, 85, 144, 145), (113, 112, 171, 172), (87, 86, 145, 146), (114, 113, 172, 173), (88, 87, 146, 147), (115, 114, 173, 174), (89, 88, 147, 148), (116, 115, 174, 175), (90, 89, 148, 149), (117, 116, 175, 176), (91, 90, 149, 150), (65, 64, 123, 124), (118, 117, 176, 177), (92, 91, 150, 151), (66, 65, 124, 125), (119, 118, 177, 178), (93, 92, 151, 152), (67, 66, 125, 126), (120, 119, 178, 179), (94, 93, 152, 153), (68, 67, 126, 127), (121, 120, 179, 180), (95, 94, 153, 154), (69, 68, 127, 128), (122, 121, 180, 181), (96, 95, 154, 155), (70, 69, 128, 129), (64, 122, 181, 123), (97, 96, 155, 156), (71, 70, 129, 130), (98, 97, 156, 157), (72, 71, 130, 131), (99, 98, 157, 158), (73, 72, 131, 132), (100, 99, 158, 159), (74, 73, 132, 133), (101, 100, 159, 160), (75, 74, 133, 134), (102, 101, 160, 161), (76, 75, 134, 135), (103, 102, 161, 162), (77, 76, 135, 136), (104, 103, 162, 163), (78, 77, 136, 137), (105, 104, 163, 164), (79, 78, 137, 138), (106, 105, 164, 165), (80, 79, 138, 139), (107, 106, 165, 166), (81, 80, 139, 140), (108, 107, 166, 167), (82, 81, 140, 141), (109, 108, 167, 168), (83, 82, 141, 142), (110, 109, 168, 169), (84, 83, 142, 143), (111, 110, 169, 170), (85, 84, 143, 144)])
_uv = me_cylinder_001.uv_layers.new(name='UVMap')
_uv.uv.foreach_set('vector', [1.0, 0.5, 1.0, 1.0, 0.9688, 1.0, 0.9688, 0.5, 0.9688, 0.5, 0.9688, 1.0, 0.9375, 1.0, 0.9375, 0.5, 0.9375, 0.5, 0.9375, 1.0, 0.9062, 1.0, 0.9062, 0.5, 0.9062, 0.5, 0.9062, 1.0, 0.875, 1.0, 0.875, 0.5, 0.875, 0.5, 0.875, 1.0, 0.8438, 1.0, 0.8438, 0.5, 0.8438, 0.5, 0.8438, 1.0, 0.8125, 1.0, 0.8125, 0.5, 0.8125, 0.5, 0.8125, 1.0, 0.7812, 1.0, 0.7812, 0.5, 0.7812, 0.5, 0.7812, 1.0, 0.75, 1.0, 0.75, 0.5, 0.75, 0.5, 0.75, 1.0, 0.7188, 1.0, 0.7188, 0.5, 0.7188, 0.5, 0.7188, 1.0, 0.6875, 1.0, 0.6875, 0.5, 0.6875, 0.5, 0.6875, 1.0, 0.6562, 1.0, 0.6562, 0.5, 0.6562, 0.5, 0.6562, 1.0, 0.625, 1.0, 0.625, 0.5, 0.625, 0.5, 0.625, 1.0, 0.5938, 1.0, 0.5938, 0.5, 0.5938, 0.5, 0.5938, 1.0, 0.5625, 1.0, 0.5625, 0.5, 0.5625, 0.5, 0.5625, 1.0, 0.5312, 1.0, 0.5312, 0.5, 0.5312, 0.5, 0.5312, 1.0, 0.5, 1.0, 0.5, 0.5, 0.5, 0.5, 0.5, 1.0, 0.4688, 1.0, 0.4688, 0.5, 0.4688, 0.5, 0.4688, 1.0, 0.4375, 1.0, 0.4375, 0.5, 0.4375, 0.5, 0.4375, 1.0, 0.4062, 1.0, 0.4062, 0.5, 0.4062, 0.5, 0.4062, 1.0, 0.375, 1.0, 0.375, 0.5, 0.375, 0.5, 0.375, 1.0, 0.3438, 1.0, 0.3438, 0.5, 0.3438, 0.5, 0.3438, 1.0, 0.3125, 1.0, 0.3125, 0.5, 0.3125, 0.5, 0.3125, 1.0, 0.2812, 1.0, 0.2812, 0.5, 0.2812, 0.5, 0.2812, 1.0, 0.25, 1.0, 0.25, 0.5, 0.25, 0.5, 0.25, 1.0, 0.2188, 1.0, 0.2188, 0.5, 0.2188, 0.5, 0.2188, 1.0, 0.1875, 1.0, 0.1875, 0.5, 0.1875, 0.5, 0.1875, 1.0, 0.1562, 1.0, 0.1562, 0.5, 0.1562, 0.5, 0.1562, 1.0, 0.125, 1.0, 0.125, 0.5, 0.125, 0.5, 0.125, 1.0, 0.09375, 1.0, 0.09375, 0.5, 0.09375, 0.5, 0.09375, 1.0, 0.0625, 1.0, 0.0625, 0.5, 0.2968, 0.4854, 0.25, 0.49, 0.2032, 0.4854, 0.1582, 0.4717, 0.1167, 0.4496, 0.08029, 0.4197, 0.05045, 0.3833, 0.02827, 0.3418, 0.01461, 0.2968, 0.01, 0.25, 0.01461, 0.2032, 0.02827, 0.1582, 0.05045, 0.1167, 0.08029, 0.08029, 0.1167, 0.05045, 0.1582, 0.02827, 0.2032, 0.01461, 0.25, 0.01, 0.2968, 0.01461, 0.3418, 0.02827, 0.3833, 0.05045, 0.4197, 0.08029, 0.4496, 0.1167, 0.4717, 0.1582, 0.4854, 0.2032, 0.49, 0.25, 0.4854, 0.2968, 0.4717, 0.3418, 0.4496, 0.3833, 0.4197, 0.4197, 0.3833, 0.4496, 0.3418, 0.4717, 0.0625, 0.5, 0.0625, 1.0, 0.03125, 1.0, 0.03125, 0.5, 0.03125, 0.5, 0.03125, 1.0, 0.0, 1.0, 0.0, 0.5, 0.75, 0.49, 0.7968, 0.4854, 0.8418, 0.4717, 0.8833, 0.4496, 0.9197, 0.4197, 0.9496, 0.3833, 0.9717, 0.3418, 0.9854, 0.2968, 0.9266, 0.2716, 0.9254, 0.274, 0.9224, 0.2762, 0.9188, 0.2776, 0.857, 0.2776, 0.8527, 0.2788, 0.8487, 0.2809, 0.8422, 0.286, 0.8292, 0.2997, 0.8247, 0.3025, 0.8165, 0.3042, 0.7994, 0.3042, 0.7114, 0.304, 0.707, 0.3018, 0.7048, 0.2957, 0.7027, 0.2787, 0.7003, 0.2624, 0.6982, 0.2584, 0.6924, 0.2556, 0.656, 0.2551, 0.6513, 0.257, 0.648, 0.2606, 0.6425, 0.296, 0.6411, 0.3, 0.6386, 0.3023, 0.6348, 0.3037, 0.5786, 0.304, 0.5756, 0.3026, 0.5734, 0.3, 0.5718, 0.2972, 0.5716, 0.2662, 0.51, 0.25, 0.5146, 0.2968, 0.5283, 0.3418, 0.5504, 0.3833, 0.5803, 0.4197, 0.6167, 0.4496, 0.6582, 0.4717, 0.7032, 0.4854, 0.51, 0.25, 0.5716, 0.2662, 0.5722, 0.2132, 0.5729, 0.2106, 0.5751, 0.2087, 0.5772, 0.2073, 0.5801, 0.2063, 0.7417, 0.2066, 0.744, 0.2072, 0.7459, 0.2084, 0.7478, 0.2105, 0.7489, 0.2134, 0.749, 0.2162, 0.7541, 0.2499, 0.7553, 0.2523, 0.7572, 0.2537, 0.7596, 0.2549, 0.7619, 0.2556, 0.7999, 0.2554, 0.8021, 0.2547, 0.8039, 0.2532, 0.8054, 0.2516, 0.807, 0.2486, 0.812, 0.2129, 0.8139, 0.2091, 0.8172, 0.207, 0.9188, 0.2066, 0.9219, 0.2072, 0.9242, 0.2092, 0.9261, 0.2117, 0.9266, 0.2716, 0.9854, 0.2968, 0.99, 0.25, 0.9854, 0.2032, 0.9717, 0.1582, 0.9496, 0.1167, 0.9197, 0.08029, 0.8833, 0.05045, 0.8418, 0.02827, 0.7968, 0.01461, 0.75, 0.01, 0.7032, 0.01461, 0.6582, 0.02827, 0.6167, 0.05045, 0.5803, 0.08029, 0.5504, 0.1167, 0.5283, 0.1582, 0.5146, 0.2032, 0.656, 0.2551, 0.6924, 0.2556, 0.6924, 0.2556, 0.656, 0.2551, 0.9261, 0.2117, 0.9242, 0.2092, 0.9219, 0.2072, 0.9188, 0.2066, 0.8172, 0.207, 0.8139, 0.2091, 0.812, 0.2129, 0.807, 0.2486, 0.8054, 0.2516, 0.8039, 0.2532, 0.8021, 0.2547, 0.7999, 0.2554, 0.7619, 0.2556, 0.7596, 0.2549, 0.7572, 0.2537, 0.7553, 0.2523, 0.7541, 0.2499, 0.749, 0.2162, 0.7489, 0.2134, 0.7478, 0.2105, 0.7459, 0.2084, 0.744, 0.2072, 0.7417, 0.2066, 0.5801, 0.2063, 0.5772, 0.2073, 0.5751, 0.2087, 0.5729, 0.2106, 0.5722, 0.2132, 0.5716, 0.2662, 0.5718, 0.2972, 0.5734, 0.3, 0.5756, 0.3026, 0.5786, 0.304, 0.6348, 0.3037, 0.6386, 0.3023, 0.6411, 0.3, 0.6425, 0.296, 0.648, 0.2606, 0.6513, 0.257, 0.656, 0.2551, 0.6924, 0.2556, 0.6982, 0.2584, 0.7003, 0.2624, 0.7027, 0.2787, 0.7048, 0.2957, 0.707, 0.3018, 0.7114, 0.304, 0.7994, 0.3042, 0.8165, 0.3042, 0.8247, 0.3025, 0.8292, 0.2997, 0.8422, 0.286, 0.8487, 0.2809, 0.8527, 0.2788, 0.857, 0.2776, 0.9188, 0.2776, 0.9224, 0.2762, 0.9254, 0.274, 0.9266, 0.2716, 0.812, 0.2129, 0.807, 0.2486, 0.807, 0.2486, 0.812, 0.2129, 0.6513, 0.257, 0.656, 0.2551, 0.656, 0.2551, 0.6513, 0.257, 0.8139, 0.2091, 0.812, 0.2129, 0.812, 0.2129, 0.8139, 0.2091, 0.648, 0.2606, 0.6513, 0.257, 0.6513, 0.257, 0.648, 0.2606, 0.8172, 0.207, 0.8139, 0.2091, 0.8139, 0.2091, 0.8172, 0.207, 0.6425, 0.296, 0.648, 0.2606, 0.648, 0.2606, 0.6425, 0.296, 0.9188, 0.2066, 0.8172, 0.207, 0.8172, 0.207, 0.9188, 0.2066, 0.6411, 0.3, 0.6425, 0.296, 0.6425, 0.296, 0.6411, 0.3, 0.9219, 0.2072, 0.9188, 0.2066, 0.9188, 0.2066, 0.9219, 0.2072, 0.6386, 0.3023, 0.6411, 0.3, 0.6411, 0.3, 0.6386, 0.3023, 0.9242, 0.2092, 0.9219, 0.2072, 0.9219, 0.2072, 0.9242, 0.2092, 0.5722, 0.2132, 0.5716, 0.2662, 0.5716, 0.2662, 0.5722, 0.2132, 0.6348, 0.3037, 0.6386, 0.3023, 0.6386, 0.3023, 0.6348, 0.3037, 0.9261, 0.2117, 0.9242, 0.2092, 0.9242, 0.2092, 0.9261, 0.2117, 0.5729, 0.2106, 0.5722, 0.2132, 0.5722, 0.2132, 0.5729, 0.2106, 0.5786, 0.304, 0.6348, 0.3037, 0.6348, 0.3037, 0.5786, 0.304, 0.9266, 0.2716, 0.9261, 0.2117, 0.9261, 0.2117, 0.9266, 0.2716, 0.5751, 0.2087, 0.5729, 0.2106, 0.5729, 0.2106, 0.5751, 0.2087, 0.5756, 0.3026, 0.5786, 0.304, 0.5786, 0.304, 0.5756, 0.3026, 0.9254, 0.274, 0.9266, 0.2716, 0.9266, 0.2716, 0.9254, 0.274, 0.5772, 0.2073, 0.5751, 0.2087, 0.5751, 0.2087, 0.5772, 0.2073, 0.5734, 0.3, 0.5756, 0.3026, 0.5756, 0.3026, 0.5734, 0.3, 0.9224, 0.2762, 0.9254, 0.274, 0.9254, 0.274, 0.9224, 0.2762, 0.5801, 0.2063, 0.5772, 0.2073, 0.5772, 0.2073, 0.5801, 0.2063, 0.5718, 0.2972, 0.5734, 0.3, 0.5734, 0.3, 0.5718, 0.2972, 0.9188, 0.2776, 0.9224, 0.2762, 0.9224, 0.2762, 0.9188, 0.2776, 0.7417, 0.2066, 0.5801, 0.2063, 0.5801, 0.2063, 0.7417, 0.2066, 0.5716, 0.2662, 0.5718, 0.2972, 0.5718, 0.2972, 0.5716, 0.2662, 0.857, 0.2776, 0.9188, 0.2776, 0.9188, 0.2776, 0.857, 0.2776, 0.744, 0.2072, 0.7417, 0.2066, 0.7417, 0.2066, 0.744, 0.2072, 0.8527, 0.2788, 0.857, 0.2776, 0.857, 0.2776, 0.8527, 0.2788, 0.7459, 0.2084, 0.744, 0.2072, 0.744, 0.2072, 0.7459, 0.2084, 0.8487, 0.2809, 0.8527, 0.2788, 0.8527, 0.2788, 0.8487, 0.2809, 0.7478, 0.2105, 0.7459, 0.2084, 0.7459, 0.2084, 0.7478, 0.2105, 0.8422, 0.286, 0.8487, 0.2809, 0.8487, 0.2809, 0.8422, 0.286, 0.7489, 0.2134, 0.7478, 0.2105, 0.7478, 0.2105, 0.7489, 0.2134, 0.8292, 0.2997, 0.8422, 0.286, 0.8422, 0.286, 0.8292, 0.2997, 0.749, 0.2162, 0.7489, 0.2134, 0.7489, 0.2134, 0.749, 0.2162, 0.8247, 0.3025, 0.8292, 0.2997, 0.8292, 0.2997, 0.8247, 0.3025, 0.7541, 0.2499, 0.749, 0.2162, 0.749, 0.2162, 0.7541, 0.2499, 0.8165, 0.3042, 0.8247, 0.3025, 0.8247, 0.3025, 0.8165, 0.3042, 0.7553, 0.2523, 0.7541, 0.2499, 0.7541, 0.2499, 0.7553, 0.2523, 0.7994, 0.3042, 0.8165, 0.3042, 0.8165, 0.3042, 0.7994, 0.3042, 0.7572, 0.2537, 0.7553, 0.2523, 0.7553, 0.2523, 0.7572, 0.2537, 0.7114, 0.304, 0.7994, 0.3042, 0.7994, 0.3042, 0.7114, 0.304, 0.7596, 0.2549, 0.7572, 0.2537, 0.7572, 0.2537, 0.7596, 0.2549, 0.707, 0.3018, 0.7114, 0.304, 0.7114, 0.304, 0.707, 0.3018, 0.7619, 0.2556, 0.7596, 0.2549, 0.7596, 0.2549, 0.7619, 0.2556, 0.7048, 0.2957, 0.707, 0.3018, 0.707, 0.3018, 0.7048, 0.2957, 0.7999, 0.2554, 0.7619, 0.2556, 0.7619, 0.2556, 0.7999, 0.2554, 0.7027, 0.2787, 0.7048, 0.2957, 0.7048, 0.2957, 0.7027, 0.2787, 0.8021, 0.2547, 0.7999, 0.2554, 0.7999, 0.2554, 0.8021, 0.2547, 0.7003, 0.2624, 0.7027, 0.2787, 0.7027, 0.2787, 0.7003, 0.2624, 0.8039, 0.2532, 0.8021, 0.2547, 0.8021, 0.2547, 0.8039, 0.2532, 0.6982, 0.2584, 0.7003, 0.2624, 0.7003, 0.2624, 0.6982, 0.2584, 0.8054, 0.2516, 0.8039, 0.2532, 0.8039, 0.2532, 0.8054, 0.2516, 0.6924, 0.2556, 0.6982, 0.2584, 0.6982, 0.2584, 0.6924, 0.2556, 0.807, 0.2486, 0.8054, 0.2516, 0.8054, 0.2516, 0.807, 0.2486])
me_cylinder_001.materials.append(mat_material)
me_cylinder_001.update()

# ---- objects
ob_light = bpy.data.objects.new('Light', light_light)
ob_camera = bpy.data.objects.new('Camera', cam_camera)
ob_torus = bpy.data.objects.new('Torus', me_torus)
ob_cube = bpy.data.objects.new('Cube', me_cube_003)
ob_cylinder = bpy.data.objects.new('Cylinder', me_cylinder_001)

# ---- transforms, parenting, visibility, modifiers, constraints
ob_light.location = (4.076, 1.005, 5.904)
ob_light.rotation_euler = (0.6503, 0.05522, 1.866)
ob_light.lock_rotations_4d = False
ob_light.empty_display_type = 'ARROWS'
ob_light.color = (0.0, 0.0, 0.0, 0.0)
ob_light.lineart.crease_threshold = 0.0
ob_camera.location = (7.359, -6.926, 4.958)
ob_camera.rotation_euler = (1.109, 0.0, 0.8149)
ob_camera.lock_rotations_4d = False
ob_camera.empty_display_type = 'ARROWS'
ob_camera.color = (0.0, 0.0, 0.0, 0.0)
ob_camera.display_type = 'WIRE'
ob_camera.lineart.crease_threshold = 0.0
ob_torus.location = (-2.34, 0.0, 2.496)
ob_torus.rotation_euler = (-0.0, -1.575, -0.0)
ob_torus.scale = (0.6967, 0.662, 0.7041)
ob_cube.location = (-2.342, 0.0, 0.7153)
ob_cube.scale = (0.3338, 1.0, 1.0)
ob_cylinder.location = (-2.344, 0.0, -0.01092)
ob_cylinder.scale = (0.2432, 0.2432, 0.2432)

# ---- collection membership
col_collection.objects.link(ob_light)
col_collection.objects.link(ob_camera)
col_collection.objects.link(ob_torus)
col_collection.objects.link(ob_cube)
col_collection.objects.link(ob_cylinder)

# ---- scene / render settings (as saved in the file)
scene.camera = ob_camera
scene.frame_start = 1; scene.frame_end = 250; scene.frame_set(1)
scene.render.engine = 'BLENDER_EEVEE_NEXT'
scene.cycles.sampling_pattern = 'TABULATED_SOBOL'
scene.view_settings.view_transform = 'Filmic'
bpy.context.view_layer.update()
